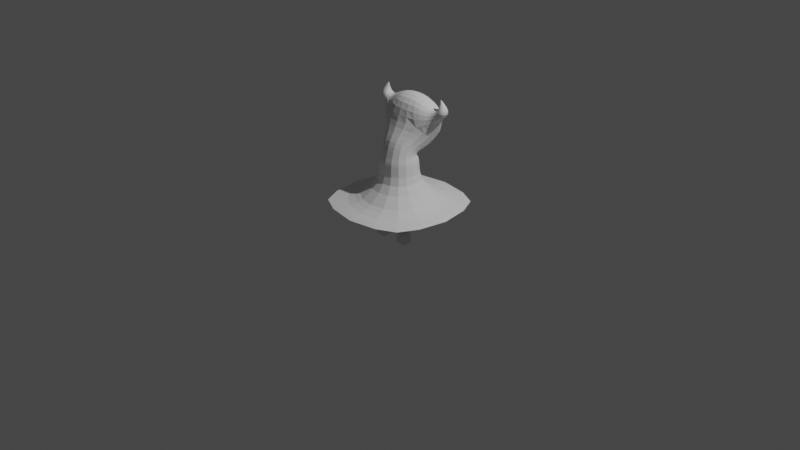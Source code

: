 # Source: devilAWalk2.blend  (saved by Blender 3.2.14; exported with 4.5.12 LTS)
import bpy
from mathutils import Matrix  # noqa: F401  (used for matrix-valued properties, if any)

bpy.ops.wm.read_factory_settings(use_empty=True)
scene = bpy.context.scene
scene.name = 'Scene'

# ---- collections
col_collection = bpy.data.collections.new('Collection'); scene.collection.children.link(col_collection)
col_devil = bpy.data.collections.new('Devil'); scene.collection.children.link(col_devil)

# ---- world
world_world = bpy.data.worlds.new('World'); scene.world = world_world
world_world.use_nodes = True; world_world.node_tree.nodes.clear()
_N = world_world.node_tree.nodes; _L = world_world.node_tree.links
n0 = _N.new('ShaderNodeOutputWorld'); n0.name = 'World Output'; n0.location = (300, 300)
n1 = _N.new('ShaderNodeBackground'); n1.name = 'Background'; n1.location = (10, 300)
n1.inputs[0].default_value = (0.05088, 0.05088, 0.05088, 1.0)
_L.new(n1.outputs[0], n0.inputs[0])
n0.is_active_output = True
world_world.color = (0.05088, 0.05088, 0.05088)
world_world.use_sun_shadow = False
world_world.sun_shadow_jitter_overblur = 0.0

# ---- cameras
cam_camera = bpy.data.cameras.new('Camera')
cam_camera.clip_end = 100.0
cam_camera.ortho_scale = 7.314

# ---- lights
light_light = bpy.data.lights.new('Light', 'POINT')
light_light.transmission_factor = 0.0
light_light.energy = 1000.0
light_light.shadow_soft_size = 0.1
light_light.shadow_maximum_resolution = 0.006
light_light.use_absolute_resolution = True

# ---- meshes
me_suzanne = bpy.data.meshes.new('Suzanne')
me_suzanne.from_pydata([(0.2764, -0.2764, 0.2792), (-0.2764, -0.2764, 0.2792), (-0.2764, 0.2764, 0.2792), (0.2764, 0.2764, 0.2792), (0.1409, -0.1409, 0.6022), (-0.1409, -0.1409, 0.6022), (-0.1409, 0.1409, 0.6022), (0.1409, 0.1409, 0.6022), (0.1301, -0.07996, 0.8564), (-0.1301, -0.07996, 0.8564), (-0.1301, 0.1476, 0.7417), (0.1301, 0.1476, 0.7417), (0.3275, 0.2632, 1.078), (0.3275, 0.1424, 1.102), (0.2875, 0.1465, 1.203), (0.2875, 0.2591, 1.195), (0.5063, -0.5063, 0.2046), (-0.5063, -0.5063, 0.2046), (-0.5063, 0.5063, 0.2046), (0.5063, 0.5063, 0.2046), (0.1983, 0.02887, 1.036), (-0.2159, 0.0298, 1.051), (-0.1983, 0.3281, 0.8767), (0.1983, 0.3281, 0.8767), (0.4231, 0.2426, 1.189), (0.4231, 0.163, 1.189), (0.3582, 0.163, 1.22), (0.3582, 0.2426, 1.22), (0.138, 0.09698, 1.268), (-0.09928, 0.09858, 1.268), (-0.1557, 0.3001, 1.242), (0.138, 0.3087, 1.228), (0.3689, 0.2067, 1.312), (0.3689, 0.199, 1.312), (0.362, 0.199, 1.308), (0.362, 0.2067, 1.308), (0.1287, -0.1257, 0.7129), (-0.1287, -0.1257, 0.7129), (-0.1287, 0.1257, 0.6923), (0.1287, 0.1257, 0.6923), (-0.3313, 0.1434, 1.096), (-0.3275, 0.2632, 1.078), (-0.2899, 0.265, 1.193), (-0.2862, 0.1542, 1.192), (-0.4231, 0.163, 1.189), (-0.4231, 0.2426, 1.189), (-0.3582, 0.2426, 1.22), (-0.3582, 0.163, 1.22), (-0.3689, 0.199, 1.312), (-0.3689, 0.2067, 1.312), (-0.362, 0.2067, 1.308), (-0.362, 0.199, 1.308), (0.397, 0.2198, 1.277), (0.397, 0.1858, 1.277), (0.3655, 0.1858, 1.274), (0.3655, 0.2198, 1.274), (-0.397, 0.1858, 1.277), (-0.397, 0.2198, 1.277), (-0.3655, 0.2198, 1.274), (-0.3655, 0.1858, 1.274), (-0.2687, 0.07817, 1.049), (-0.2925, 0.1077, 1.057), (-0.3111, 0.1289, 1.074), (0.1445, 0.1445, 0.5356), (0.1598, 0.1598, 0.4555), (0.1996, 0.1996, 0.3744), (-0.2405, 0.2506, 0.886), (-0.2533, 0.1707, 0.923), (-0.2472, 0.0939, 0.9752), (-0.3347, 0.1699, 1.079), (-0.3355, 0.2029, 1.069), (-0.3332, 0.2362, 1.067), (-0.3039, 0.2781, 1.039), (-0.2801, 0.2964, 0.9939), (-0.25, 0.3147, 0.9417), (-0.3185, 0.2791, 1.102), (-0.3078, 0.2838, 1.133), (-0.2976, 0.2787, 1.166), (-0.07706, 0.1805, 0.6022), (5.821e-11, 0.1938, 0.6022), (0.07706, 0.1805, 0.6022), (-0.2664, 0.2809, 1.196), (-0.2393, 0.2966, 1.204), (-0.2058, 0.3055, 1.218), (-0.1536, 0.3447, 1.158), (-0.1627, 0.3642, 1.061), (-0.1779, 0.363, 0.9627), (-0.07805, 0.3131, 1.239), (-0.001482, 0.3173, 1.237), (0.07257, 0.3156, 1.233), (0.1477, 0.3447, 1.152), (0.1611, 0.364, 1.059), (0.1777, 0.363, 0.9625), (-0.3542, 0.1512, 0.2792), (-0.3801, 0.0, 0.2792), (-0.3542, -0.1512, 0.2792), (0.1012, 0.3579, 0.8564), (4.657e-10, 0.3659, 0.8514), (-0.1012, 0.3579, 0.8564), (0.2403, 0.2506, 0.8859), (0.2514, 0.171, 0.9222), (0.2403, 0.09465, 0.9722), (0.101, -0.0126, 1.056), (-0.001483, -0.02375, 1.063), (-0.1065, -0.01259, 1.061), (0.606, 0.3055, 0.2028), (0.6581, 3.725e-09, 0.2019), (0.606, -0.3055, 0.2028), (0.1777, 0.02517, 1.113), (0.1611, 0.03657, 1.175), (0.1477, 0.06028, 1.228), (0.07331, 0.09009, 1.278), (0.004409, 0.08857, 1.28), (-0.0578, 0.09251, 1.276), (-0.1445, 0.1445, 0.5356), (-0.1598, 0.1598, 0.4555), (-0.1996, 0.1996, 0.3744), (-0.1204, 0.0764, 1.24), (-0.1467, 0.05123, 1.194), (-0.1756, 0.03175, 1.133), (-0.1805, -0.07706, 0.6022), (-0.1938, 5.821e-11, 0.6022), (-0.1805, 0.07706, 0.6022), (-0.2734, 0.1221, 1.173), (-0.2628, 0.08933, 1.147), (-0.248, 0.05855, 1.111), (-0.3041, 0.1307, 1.163), (-0.3164, 0.1245, 1.139), (-0.3253, 0.1285, 1.116), (-0.2846, 0.1904, 1.21), (-0.285, 0.2189, 1.214), (-0.2862, 0.2443, 1.208), (0.3542, -0.1512, 0.2792), (0.3801, 3.725e-09, 0.2792), (0.3542, 0.1512, 0.2792), (-0.1123, 0.1321, 1.281), (-0.1247, 0.183, 1.287), (-0.136, 0.2413, 1.278), (-0.1976, 0.2536, 1.254), (-0.2284, 0.2147, 1.241), (-0.2566, 0.1813, 1.218), (0.1321, 0.1464, 1.292), (0.1302, 0.2028, 1.295), (0.1321, 0.2592, 1.275), (0.1805, 0.07706, 0.6022), (0.1938, -5.821e-11, 0.6022), (0.1805, -0.07706, 0.6022), (0.19, 0.2974, 1.219), (0.2301, 0.2838, 1.209), (0.2615, 0.2702, 1.201), (-0.1512, -0.3542, 0.2792), (0.0, -0.3801, 0.2792), (0.1512, -0.3542, 0.2792), (0.2966, 0.2762, 1.167), (0.3075, 0.2831, 1.134), (0.3185, 0.279, 1.102), (0.3039, 0.2781, 1.039), (0.2801, 0.2964, 0.9939), (0.25, 0.3147, 0.9417), (0.3332, 0.2361, 1.068), (0.335, 0.2028, 1.07), (0.3332, 0.1695, 1.082), (-0.1445, -0.1445, 0.5356), (-0.1598, -0.1598, 0.4555), (-0.1996, -0.1996, 0.3744), (0.3039, 0.1269, 1.086), (0.2801, 0.1043, 1.071), (0.25, 0.07349, 1.056), (0.3185, 0.1266, 1.128), (0.3075, 0.1226, 1.156), (0.2966, 0.1294, 1.182), (0.07706, -0.1805, 0.6022), (-5.821e-11, -0.1938, 0.6022), (-0.07706, -0.1805, 0.6022), (0.2615, 0.1354, 1.216), (0.2301, 0.1218, 1.233), (0.19, 0.1083, 1.252), (0.2819, 0.1723, 1.216), (0.28, 0.2028, 1.22), (0.2819, 0.2333, 1.213), (0.1996, -0.1996, 0.3744), (0.1598, -0.1598, 0.4555), (0.1445, -0.1445, 0.5356), (0.1512, 0.3542, 0.2792), (0.0, 0.3801, 0.2792), (-0.1512, 0.3542, 0.2792), (0.3055, -0.606, 0.2028), (9.313e-10, -0.6581, 0.2019), (-0.3055, -0.606, 0.2028), (-0.606, -0.3055, 0.2028), (-0.6581, 1.863e-09, 0.2019), (-0.606, 0.3055, 0.2028), (-0.3055, 0.606, 0.2028), (-4.657e-09, 0.6581, 0.2019), (0.3055, 0.606, 0.2028), (0.3669, 0.2068, 1.312), (0.3646, 0.2068, 1.312), (0.3629, 0.2068, 1.31), (0.3612, 0.205, 1.31), (0.3609, 0.2028, 1.31), (0.3612, 0.2006, 1.31), (0.3629, 0.1988, 1.31), (0.3646, 0.1988, 1.312), (0.3669, 0.1988, 1.312), (0.3685, 0.2006, 1.313), (0.3682, 0.2028, 1.314), (0.3685, 0.205, 1.313), (-0.3669, 0.1988, 1.312), (-0.3646, 0.1988, 1.312), (-0.3629, 0.1988, 1.31), (-0.3612, 0.2006, 1.31), (-0.3609, 0.2028, 1.31), (-0.3612, 0.205, 1.31), (-0.3629, 0.2068, 1.31), (-0.3646, 0.2068, 1.312), (-0.3669, 0.2068, 1.312), (-0.3685, 0.205, 1.313), (-0.3682, 0.2028, 1.314), (-0.3685, 0.2006, 1.313), (0.1258, -0.1196, 0.7415), (0.1243, -0.1111, 0.7771), (0.1254, -0.09841, 0.8165), (0.07115, -0.112, 0.8725), (0.0, -0.1226, 0.8779), (-0.07115, -0.112, 0.8725), (-0.1254, -0.09841, 0.8165), (-0.1243, -0.1111, 0.7771), (-0.1258, -0.1196, 0.7415), (-0.07036, -0.1611, 0.7158), (1.804e-09, -0.1729, 0.7168), (0.07036, -0.1611, 0.7158), (-0.1667, -0.02841, 0.8304), (-0.1789, 0.0338, 0.799), (-0.1667, 0.09602, 0.7677), (-0.1254, 0.1269, 0.7271), (-0.1243, 0.1195, 0.7137), (-0.1258, 0.1207, 0.702), (-0.1648, 0.06875, 0.6969), (-0.1769, -1.804e-09, 0.7026), (-0.1648, -0.06875, 0.7082), (-0.07115, 0.1796, 0.7256), (-5.821e-10, 0.1902, 0.7202), (0.07115, 0.1796, 0.7256), (0.1254, 0.1269, 0.7271), (0.1243, 0.1195, 0.7137), (0.1258, 0.1207, 0.702), (0.07036, 0.1611, 0.6894), (-1.804e-09, 0.1729, 0.6884), (-0.07036, 0.1611, 0.6894), (0.1667, 0.09602, 0.7677), (0.1789, 0.0338, 0.799), (0.1667, -0.02841, 0.8304), (0.1648, -0.06875, 0.7082), (0.1769, 1.804e-09, 0.7026), (0.1648, 0.06875, 0.6969), (0.4304, -0.4304, 0.2144), (0.3687, -0.3687, 0.227), (0.3174, -0.3174, 0.2512), (-0.3174, -0.3174, 0.2512), (-0.3687, -0.3687, 0.227), (-0.4304, -0.4304, 0.2144), (-0.3174, 0.3174, 0.2512), (-0.3687, 0.3687, 0.227), (-0.4304, 0.4304, 0.2144), (0.3174, 0.3174, 0.2512), (0.3687, 0.3687, 0.227), (0.4304, 0.4304, 0.2144), (0.1393, -0.05498, 0.8948), (0.1533, -0.02646, 0.934), (0.1722, 0.00193, 0.978), (-0.1783, 0.0009285, 0.9821), (-0.1551, -0.02683, 0.9351), (-0.1396, -0.05503, 0.8949), (-0.1722, 0.2817, 0.8145), (-0.1533, 0.2313, 0.7802), (-0.1393, 0.1841, 0.758), (0.1722, 0.2817, 0.8145), (0.1533, 0.2313, 0.7802), (0.1393, 0.1841, 0.758), (0.355, 0.2538, 1.111), (0.3832, 0.2487, 1.139), (0.4075, 0.2456, 1.165), (0.4323, 0.2246, 1.185), (0.4353, 0.2028, 1.183), (0.4323, 0.1811, 1.185), (0.4075, 0.16, 1.165), (0.3832, 0.157, 1.142), (0.355, 0.1518, 1.121), (0.4084, 0.1518, 1.196), (0.3907, 0.1481, 1.204), (0.3729, 0.1518, 1.213), (0.3467, 0.1601, 1.209), (0.3306, 0.1575, 1.201), (0.3106, 0.1535, 1.199), (0.3491, 0.1811, 1.224), (0.346, 0.2028, 1.225), (0.3491, 0.2246, 1.224), (0.3467, 0.2456, 1.208), (0.3306, 0.2482, 1.2), (0.3106, 0.2521, 1.195), (0.3729, 0.2538, 1.213), (0.3907, 0.2575, 1.204), (0.4084, 0.2538, 1.196), (0.4268, 0.238, 1.213), (0.421, 0.2321, 1.237), (0.4097, 0.2258, 1.259), (0.4014, 0.2121, 1.278), (0.4029, 0.2028, 1.278), (0.4014, 0.1935, 1.278), (0.4097, 0.1798, 1.259), (0.421, 0.1735, 1.237), (0.4268, 0.1676, 1.213), (0.3899, 0.1811, 1.277), (0.3812, 0.1795, 1.276), (0.3726, 0.1811, 1.275), (0.3669, 0.1798, 1.261), (0.3671, 0.1735, 1.247), (0.3646, 0.1676, 1.233), (0.3611, 0.1935, 1.274), (0.3596, 0.2028, 1.274), (0.3611, 0.2121, 1.274), (0.3669, 0.2258, 1.261), (0.3671, 0.2321, 1.247), (0.3646, 0.238, 1.233), (0.3726, 0.2246, 1.275), (0.3812, 0.2262, 1.276), (0.3899, 0.2246, 1.277), (0.3861, 0.2148, 1.292), (0.3779, 0.2109, 1.302), (0.3721, 0.2082, 1.308), (0.3721, 0.1974, 1.308), (0.3779, 0.1947, 1.302), (0.3861, 0.1908, 1.292), (0.3623, 0.1974, 1.304), (0.363, 0.1947, 1.296), (0.3641, 0.1908, 1.286), (0.3623, 0.2082, 1.304), (0.363, 0.2109, 1.296), (0.3641, 0.2148, 1.286), (0.1385, -0.1385, 0.6462), (0.1354, -0.1351, 0.6733), (0.132, -0.1308, 0.6925), (-0.132, -0.1308, 0.6925), (-0.1354, -0.1351, 0.6733), (-0.1385, -0.1385, 0.6462), (-0.132, 0.1308, 0.6838), (-0.1354, 0.1351, 0.6707), (-0.1385, 0.1385, 0.6459), (0.132, 0.1308, 0.6838), (0.1354, 0.1351, 0.6707), (0.1385, 0.1385, 0.6459), (-0.3566, 0.1522, 1.118), (-0.3837, 0.1571, 1.141), (-0.4076, 0.16, 1.165), (-0.4323, 0.1811, 1.185), (-0.4353, 0.2028, 1.183), (-0.4323, 0.2246, 1.185), (-0.4075, 0.2456, 1.165), (-0.3832, 0.2487, 1.139), (-0.355, 0.2538, 1.111), (-0.4084, 0.2538, 1.196), (-0.3907, 0.2575, 1.204), (-0.3729, 0.2538, 1.213), (-0.3467, 0.2456, 1.208), (-0.3309, 0.2489, 1.2), (-0.3116, 0.2546, 1.194), (-0.3491, 0.2246, 1.224), (-0.346, 0.2028, 1.225), (-0.3491, 0.1811, 1.224), (-0.3467, 0.1602, 1.208), (-0.3309, 0.1586, 1.199), (-0.3115, 0.1571, 1.193), (-0.3729, 0.1518, 1.213), (-0.3907, 0.1481, 1.204), (-0.4084, 0.1518, 1.196), (-0.4268, 0.1676, 1.213), (-0.421, 0.1735, 1.237), (-0.4097, 0.1798, 1.259), (-0.4014, 0.1935, 1.278), (-0.4029, 0.2028, 1.278), (-0.4014, 0.2121, 1.278), (-0.4097, 0.2258, 1.259), (-0.421, 0.2321, 1.237), (-0.4268, 0.238, 1.213), (-0.3899, 0.2246, 1.277), (-0.3812, 0.2262, 1.276), (-0.3726, 0.2246, 1.275), (-0.3669, 0.2258, 1.261), (-0.3671, 0.2321, 1.247), (-0.3646, 0.238, 1.233), (-0.3611, 0.2121, 1.274), (-0.3596, 0.2028, 1.274), (-0.3611, 0.1935, 1.274), (-0.3669, 0.1798, 1.261), (-0.3671, 0.1735, 1.247), (-0.3646, 0.1676, 1.233), (-0.3726, 0.1811, 1.275), (-0.3812, 0.1795, 1.276), (-0.3899, 0.1811, 1.277), (-0.3861, 0.1908, 1.292), (-0.3779, 0.1947, 1.302), (-0.3721, 0.1974, 1.308), (-0.3721, 0.2082, 1.308), (-0.3779, 0.2109, 1.302), (-0.3861, 0.2148, 1.292), (-0.3623, 0.2082, 1.304), (-0.363, 0.2109, 1.296), (-0.3641, 0.2148, 1.286), (-0.3623, 0.1974, 1.304), (-0.363, 0.1947, 1.296), (-0.3641, 0.1908, 1.286), (-0.2202, 0.06322, 0.9373), (-0.2308, 0.1396, 0.8875), (-0.2164, 0.2174, 0.845), (-0.1965, 0.03118, 0.8986), (-0.2092, 0.1018, 0.8549), (-0.1953, 0.1729, 0.8134), (-0.1785, -0.000908, 0.8637), (-0.1914, 0.06449, 0.8261), (-0.1784, 0.1299, 0.7888), (0.09425, -0.03555, 1.002), (-0.001229, -0.04777, 1.01), (-0.09823, -0.03617, 1.005), (0.08414, -0.06206, 0.956), (-0.0004396, -0.07388, 0.9633), (-0.08546, -0.06231, 0.9568), (0.07624, -0.08852, 0.914), (-5.495e-05, -0.0997, 0.9205), (-0.07641, -0.08855, 0.9141), (0.4072, 0.1734, 0.2511), (0.4374, 2.518e-09, 0.2511), (0.4072, -0.1734, 0.2511), (0.4767, 0.2005, 0.2269), (0.514, -6.203e-11, 0.2268), (0.4767, -0.2005, 0.2269), (0.5599, 0.2353, 0.214), (0.6077, -6.984e-10, 0.2137), (0.5599, -0.2353, 0.214), (-0.1734, 0.4072, 0.2511), (-8.148e-10, 0.4374, 0.2511), (0.1734, 0.4072, 0.2511), (-0.2005, 0.4767, 0.2269), (-7.511e-10, 0.514, 0.2268), (0.2005, 0.4767, 0.2269), (-0.2353, 0.5599, 0.214), (-8.148e-10, 0.6077, 0.2137), (0.2353, 0.5599, 0.214), (-0.4072, -0.1734, 0.2511), (-0.4374, -5.092e-10, 0.2511), (-0.4072, 0.1734, 0.2511), (-0.4767, -0.2005, 0.2269), (-0.514, -6.203e-11, 0.2268), (-0.4767, 0.2005, 0.2269), (-0.5599, -0.2353, 0.214), (-0.6077, -6.984e-10, 0.2137), (-0.5599, 0.2353, 0.214), (0.1734, -0.4072, 0.2511), (-6.256e-10, -0.4374, 0.2511), (-0.1734, -0.4072, 0.2511), (0.2005, -0.4767, 0.2269), (4.83e-09, -0.514, 0.2268), (-0.2005, -0.4767, 0.2269), (0.2353, -0.5599, 0.214), (-1.571e-09, -0.6077, 0.2137), (-0.2353, -0.5599, 0.214), (0.1832, 0.1523, 1.274), (0.2236, 0.1594, 1.252), (0.2556, 0.1665, 1.232), (0.181, 0.2028, 1.277), (0.2214, 0.2028, 1.256), (0.2537, 0.2028, 1.235), (0.1832, 0.2533, 1.26), (0.2236, 0.2462, 1.242), (0.2556, 0.2391, 1.225), (-0.2494, 0.1452, 1.204), (-0.2384, 0.1053, 1.183), (-0.2185, 0.06609, 1.157), (-0.2197, 0.1762, 1.236), (-0.2082, 0.1308, 1.224), (-0.1871, 0.08693, 1.208), (-0.1837, 0.211, 1.262), (-0.1714, 0.1593, 1.26), (-0.153, 0.112, 1.25), (0.1607, 0.07588, 0.7473), (0.1724, 0.01426, 0.7718), (0.1607, -0.04735, 0.7962), (0.1593, 0.06727, 0.7281), (0.1709, 0.004225, 0.7454), (0.1593, -0.05882, 0.7627), (0.1611, 0.06623, 0.7109), (0.1729, 0.0005282, 0.7217), (0.1611, -0.06517, 0.7325), (-0.06858, 0.1586, 0.7145), (-1.163e-09, 0.1692, 0.7104), (0.06858, 0.1586, 0.7145), (-0.06798, 0.1519, 0.7048), (-4.584e-10, 0.1627, 0.7018), (0.06798, 0.1519, 0.7048), (-0.06878, 0.1545, 0.6964), (1.048e-09, 0.1657, 0.6945), (0.06878, 0.1545, 0.6964), (-0.1607, -0.04735, 0.7962), (-0.1724, 0.01426, 0.7718), (-0.1607, 0.07588, 0.7473), (-0.1593, -0.05882, 0.7627), (-0.1709, 0.004225, 0.7454), (-0.1593, 0.06727, 0.7281), (-0.1611, -0.06517, 0.7325), (-0.1729, 0.0005282, 0.7217), (-0.1611, 0.06623, 0.7109), (-0.2921, 0.09302, 1.11), (-0.2906, 0.1098, 1.146), (-0.3017, 0.1075, 1.123), (-0.3078, 0.112, 1.099), (-0.2921, 0.09206, 1.088), (-0.2733, 0.07152, 1.09), (-0.281, 0.0869, 1.123), (-0.3131, 0.1612, 1.051), (-0.313, 0.2026, 1.034), (-0.3101, 0.2444, 1.028), (-0.2939, 0.1465, 1.025), (-0.2938, 0.1993, 0.997), (-0.2892, 0.2532, 0.9834), (-0.2728, 0.1237, 1.001), (-0.2743, 0.1899, 0.9598), (-0.2662, 0.2587, 0.9346), (0.31, 0.1604, 1.056), (0.289, 0.1457, 1.03), (0.266, 0.1234, 1.003), (0.3121, 0.2023, 1.035), (0.2924, 0.1991, 0.9984), (0.2724, 0.19, 0.9601), (0.31, 0.2443, 1.028), (0.289, 0.2532, 0.9835), (0.266, 0.2587, 0.9346), (0.06858, -0.1301, 0.829), (1.163e-09, -0.1407, 0.8332), (-0.06858, -0.1301, 0.829), (0.06798, -0.1435, 0.786), (4.584e-10, -0.1543, 0.789), (-0.06798, -0.1435, 0.786), (0.06878, -0.1534, 0.7471), (-1.048e-09, -0.1647, 0.7489), (-0.06878, -0.1534, 0.7471), (-0.248, 0.2501, 1.234), (-0.2613, 0.2109, 1.225), (-0.2387, 0.2392, 1.239), (-0.219, 0.2722, 1.242), (-0.242, 0.272, 1.229), (-0.2645, 0.2595, 1.217), (-0.2643, 0.2355, 1.225), (-0.273, 0.296, 1.159), (-0.2442, 0.3155, 1.156), (-0.2065, 0.3322, 1.156), (-0.2831, 0.3023, 1.114), (-0.2548, 0.3244, 1.094), (-0.2171, 0.3461, 1.076), (-0.2942, 0.2972, 1.07), (-0.2678, 0.3195, 1.035), (-0.2325, 0.3425, 0.9963), (0.271, 0.2915, 1.161), (0.2825, 0.301, 1.114), (0.2941, 0.297, 1.07), (0.2406, 0.3102, 1.157), (0.2538, 0.3229, 1.094), (0.2676, 0.3193, 1.035), (0.201, 0.3291, 1.154), (0.2155, 0.3452, 1.074), (0.2323, 0.3424, 0.9962), (-0.3619, 0.2009, 1.313), (-0.3615, 0.2028, 1.314), (-0.3619, 0.2047, 1.313), (-0.3632, 0.201, 1.315), (-0.3627, 0.2028, 1.316), (-0.3632, 0.2046, 1.315), (-0.3653, 0.2009, 1.315), (-0.3648, 0.2028, 1.316), (-0.3653, 0.2047, 1.315), (0.3619, 0.2047, 1.313), (0.3615, 0.2028, 1.314), (0.3619, 0.2009, 1.313), (0.3632, 0.2046, 1.315), (0.3627, 0.2028, 1.316), (0.3632, 0.201, 1.315), (0.3653, 0.2047, 1.315), (0.3648, 0.2028, 1.316), (0.3653, 0.2009, 1.315), (0.06926, 0.2627, 1.285), (-0.0008822, 0.2626, 1.289), (-0.07207, 0.257, 1.287), (0.06833, 0.2026, 1.306), (0.0007515, 0.201, 1.309), (-0.06577, 0.1959, 1.304), (0.06974, 0.1426, 1.303), (0.003013, 0.1408, 1.305), (-0.05968, 0.1394, 1.298), (0.3533, -0.3533, 0.199), (1.956e-08, -0.3826, 0.1977), (-0.3533, -0.3533, 0.199), (0.3826, 1.118e-08, 0.1977), (2.794e-09, -1.397e-08, 0.1963), (-0.3826, 2.794e-09, 0.1977), (0.3533, 0.3533, 0.199), (-1.863e-08, 0.3826, 0.1977), (-0.3533, 0.3533, 0.199), (0.1852, 0.07903, 0.5356), (0.1987, -8.877e-10, 0.5356), (0.1852, -0.07903, 0.5356), (0.2048, 0.08741, 0.4555), (0.2198, -1.513e-09, 0.4555), (0.2048, -0.08741, 0.4555), (0.2557, 0.1091, 0.3744), (0.2744, -3.26e-09, 0.3744), (0.2557, -0.1091, 0.3744), (-0.07903, 0.1852, 0.5356), (8.877e-10, 0.1987, 0.5356), (0.07903, 0.1852, 0.5356), (-0.08741, 0.2048, 0.4555), (1.513e-09, 0.2198, 0.4555), (0.08741, 0.2048, 0.4555), (-0.1091, 0.2557, 0.3744), (3.26e-09, 0.2744, 0.3744), (0.1091, 0.2557, 0.3744), (-0.1852, -0.07903, 0.5356), (-0.1987, 8.877e-10, 0.5356), (-0.1852, 0.07903, 0.5356), (-0.2048, -0.08741, 0.4555), (-0.2198, 1.513e-09, 0.4555), (-0.2048, 0.08741, 0.4555), (-0.2557, -0.1091, 0.3744), (-0.2744, 3.26e-09, 0.3744), (-0.2557, 0.1091, 0.3744), (0.07903, -0.1852, 0.5356), (-8.877e-10, -0.1987, 0.5356), (-0.07903, -0.1852, 0.5356), (0.08741, -0.2048, 0.4555), (-1.513e-09, -0.2198, 0.4555), (-0.08741, -0.2048, 0.4555), (0.1091, -0.2557, 0.3744), (-3.26e-09, -0.2744, 0.3744), (-0.1091, -0.2557, 0.3744), (0.09578, 0.004035, 1.119), (0.08657, 0.02288, 1.181), (0.07888, 0.05051, 1.236), (-0.0003434, -0.002835, 1.124), (0.001689, 0.0195, 1.185), (0.003693, 0.04872, 1.239), (-0.09655, 0.006895, 1.126), (-0.08055, 0.02861, 1.187), (-0.06621, 0.0565, 1.238), (-0.08182, 0.354, 1.155), (-0.00108, 0.3576, 1.152), (0.07828, 0.3545, 1.151), (-0.08746, 0.3761, 1.051), (-0.0003768, 0.3804, 1.048), (0.08632, 0.3762, 1.05), (-0.09596, 0.3782, 0.9461), (-4.711e-05, 0.3837, 0.9418), (0.09582, 0.3782, 0.9459), (0.271, 0.1141, 1.19), (0.2406, 0.09527, 1.202), (0.201, 0.07622, 1.216), (0.2825, 0.1046, 1.157), (0.2538, 0.08186, 1.162), (0.2155, 0.0577, 1.168), (0.2941, 0.1083, 1.121), (0.2676, 0.08358, 1.116), (0.2323, 0.05431, 1.113), (-0.09441, 0.3169, 0.7961), (-1.63e-09, 0.3272, 0.7901), (0.09441, 0.3169, 0.7961), (-0.08419, 0.2664, 0.7601), (0.0, 0.2776, 0.7534), (0.08419, 0.2664, 0.7601), (-0.07625, 0.2176, 0.7389), (0.0, 0.2287, 0.7326), (0.07625, 0.2176, 0.7389), (0.2162, 0.2174, 0.8449), (0.2295, 0.1398, 0.8868), (0.2162, 0.06396, 0.9349), (0.1952, 0.1729, 0.8133), (0.2088, 0.1019, 0.8546), (0.1952, 0.03144, 0.8977), (0.1784, 0.1299, 0.7888), (0.1913, 0.0645, 0.8261), (0.1784, -0.0008751, 0.8636), (0.4161, 0.2262, 1.159), (0.4189, 0.2028, 1.157), (0.4161, 0.1794, 1.159), (0.3907, 0.2279, 1.131), (0.3931, 0.2028, 1.129), (0.3907, 0.1777, 1.133), (0.3612, 0.2308, 1.102), (0.3633, 0.2028, 1.101), (0.3612, 0.1748, 1.108), (0.3938, 0.148, 1.175), (0.3771, 0.144, 1.187), (0.3605, 0.148, 1.199), (0.3713, 0.1442, 1.156), (0.3569, 0.1401, 1.172), (0.3425, 0.1446, 1.188), (0.3449, 0.138, 1.14), (0.3328, 0.1338, 1.161), (0.3206, 0.1391, 1.182), (0.3381, 0.1794, 1.215), (0.3353, 0.2028, 1.217), (0.3381, 0.2262, 1.215), (0.3232, 0.1781, 1.209), (0.3207, 0.2028, 1.212), (0.3232, 0.2276, 1.209), (0.3043, 0.176, 1.209), (0.3022, 0.2028, 1.212), (0.3043, 0.2296, 1.208), (0.3605, 0.2576, 1.198), (0.3771, 0.2616, 1.186), (0.3938, 0.2576, 1.174), (0.3425, 0.2611, 1.186), (0.3569, 0.2655, 1.169), (0.3713, 0.2614, 1.153), (0.3206, 0.2665, 1.175), (0.3328, 0.2718, 1.152), (0.3449, 0.2677, 1.129), (0.4157, 0.2154, 1.259), (0.4177, 0.2028, 1.259), (0.4157, 0.1902, 1.259), (0.4285, 0.2188, 1.236), (0.4311, 0.2028, 1.235), (0.4285, 0.1868, 1.236), (0.4355, 0.2221, 1.211), (0.4384, 0.2028, 1.21), (0.4355, 0.1836, 1.211), (0.4, 0.1734, 1.259), (0.3883, 0.1712, 1.26), (0.3766, 0.1734, 1.26), (0.4087, 0.1653, 1.239), (0.394, 0.1625, 1.242), (0.3793, 0.1653, 1.244), (0.4127, 0.1577, 1.218), (0.3957, 0.1544, 1.223), (0.3787, 0.1577, 1.228), (0.3609, 0.1902, 1.261), (0.3588, 0.2028, 1.261), (0.3609, 0.2154, 1.261), (0.3595, 0.1868, 1.248), (0.357, 0.2028, 1.248), (0.3595, 0.2188, 1.248), (0.3559, 0.1836, 1.235), (0.353, 0.2028, 1.236), (0.3559, 0.2221, 1.235), (0.3766, 0.2323, 1.26), (0.3883, 0.2344, 1.26), (0.4, 0.2323, 1.259), (0.3793, 0.2404, 1.244), (0.394, 0.2431, 1.242), (0.4087, 0.2404, 1.239), (0.3787, 0.2479, 1.228), (0.3957, 0.2512, 1.223), (0.4127, 0.2479, 1.218), (0.3731, 0.2058, 1.309), (0.3732, 0.2028, 1.31), (0.3731, 0.1998, 1.309), (0.3798, 0.2073, 1.303), (0.3804, 0.2028, 1.303), (0.3798, 0.1984, 1.303), (0.3892, 0.2094, 1.293), (0.3902, 0.2028, 1.293), (0.3892, 0.1963, 1.293), (0.3698, 0.1962, 1.308), (0.3669, 0.1958, 1.307), (0.3643, 0.1962, 1.305), (0.3745, 0.1925, 1.301), (0.3704, 0.1918, 1.299), (0.3663, 0.1925, 1.298), (0.3812, 0.1875, 1.291), (0.3751, 0.1864, 1.289), (0.3691, 0.1875, 1.288), (0.361, 0.1998, 1.304), (0.3606, 0.2028, 1.304), (0.361, 0.2058, 1.304), (0.361, 0.1984, 1.296), (0.3603, 0.2028, 1.296), (0.361, 0.2073, 1.296), (0.361, 0.1963, 1.286), (0.36, 0.2028, 1.285), (0.361, 0.2094, 1.286), (0.3643, 0.2095, 1.305), (0.3669, 0.2098, 1.307), (0.3698, 0.2095, 1.308), (0.3663, 0.2131, 1.298), (0.3704, 0.2138, 1.299), (0.3745, 0.2131, 1.301), (0.3691, 0.2181, 1.288), (0.3751, 0.2193, 1.289), (0.3812, 0.2181, 1.291), (0.07221, -0.1676, 0.6938), (-9.322e-10, -0.1798, 0.6942), (-0.07221, -0.1676, 0.6938), (0.07406, -0.173, 0.6737), (-1.171e-09, -0.1857, 0.6738), (-0.07406, -0.173, 0.6737), (0.07574, -0.1774, 0.6463), (-2.445e-09, -0.1904, 0.6463), (-0.07574, -0.1774, 0.6463), (-0.1692, -0.07153, 0.6906), (-0.1815, 9.322e-10, 0.6882), (-0.1692, 0.07153, 0.6858), (-0.1735, -0.07386, 0.6727), (-0.1862, 1.171e-09, 0.672), (-0.1735, 0.07386, 0.6713), (-0.1774, -0.07572, 0.6462), (-0.1904, 2.445e-09, 0.6461), (-0.1774, 0.07572, 0.646), (-0.07221, 0.1676, 0.6826), (9.322e-10, 0.1798, 0.6822), (0.07221, 0.1676, 0.6826), (-0.07406, 0.173, 0.6704), (1.171e-09, 0.1857, 0.6703), (0.07406, 0.173, 0.6704), (-0.07574, 0.1774, 0.6459), (2.445e-09, 0.1904, 0.6458), (0.07574, 0.1774, 0.6459), (0.1692, 0.07153, 0.6858), (0.1815, -9.322e-10, 0.6882), (0.1692, -0.07153, 0.6906), (0.1735, 0.07386, 0.6713), (0.1862, -1.171e-09, 0.672), (0.1735, -0.07386, 0.6727), (0.1774, 0.07572, 0.646), (0.1904, -2.445e-09, 0.6461), (0.1774, -0.07572, 0.6462), (-0.4161, 0.1794, 1.159), (-0.419, 0.2028, 1.157), (-0.4161, 0.2262, 1.159), (-0.3908, 0.1778, 1.133), (-0.3932, 0.2028, 1.129), (-0.3907, 0.2279, 1.131), (-0.3619, 0.175, 1.106), (-0.3635, 0.2029, 1.1), (-0.3613, 0.2308, 1.102), (-0.3938, 0.2576, 1.174), (-0.3771, 0.2616, 1.186), (-0.3605, 0.2576, 1.198), (-0.3713, 0.2614, 1.153), (-0.3569, 0.2656, 1.169), (-0.3426, 0.2614, 1.186), (-0.3449, 0.2677, 1.129), (-0.3329, 0.2721, 1.152), (-0.3211, 0.2675, 1.175), (-0.3382, 0.2264, 1.214), (-0.3354, 0.203, 1.217), (-0.3382, 0.1796, 1.214), (-0.3237, 0.2289, 1.208), (-0.3213, 0.2045, 1.211), (-0.3236, 0.1796, 1.208), (-0.3061, 0.2342, 1.206), (-0.3043, 0.2089, 1.209), (-0.3057, 0.1818, 1.205), (-0.3606, 0.1481, 1.198), (-0.3772, 0.1441, 1.187), (-0.3939, 0.148, 1.175), (-0.3432, 0.1453, 1.186), (-0.3579, 0.1406, 1.17), (-0.3721, 0.1445, 1.154), (-0.3231, 0.1411, 1.175), (-0.3362, 0.1351, 1.154), (-0.3478, 0.1388, 1.135), (-0.4157, 0.1902, 1.259), (-0.4177, 0.2028, 1.259), (-0.4157, 0.2154, 1.259), (-0.4285, 0.1868, 1.236), (-0.4311, 0.2028, 1.235), (-0.4285, 0.2188, 1.236), (-0.4355, 0.1836, 1.211), (-0.4384, 0.2028, 1.21), (-0.4355, 0.2221, 1.211), (-0.4, 0.2323, 1.259), (-0.3883, 0.2344, 1.26), (-0.3766, 0.2323, 1.26), (-0.4087, 0.2404, 1.239), (-0.394, 0.2431, 1.242), (-0.3793, 0.2404, 1.244), (-0.4127, 0.2479, 1.218), (-0.3957, 0.2512, 1.223), (-0.3787, 0.2479, 1.228), (-0.3609, 0.2154, 1.261), (-0.3588, 0.2028, 1.261), (-0.3609, 0.1902, 1.261), (-0.3595, 0.2188, 1.248), (-0.357, 0.2028, 1.248), (-0.3595, 0.1868, 1.248), (-0.3559, 0.2221, 1.235), (-0.353, 0.2028, 1.236), (-0.3559, 0.1836, 1.235), (-0.3766, 0.1734, 1.26), (-0.3883, 0.1712, 1.26), (-0.4, 0.1734, 1.259), (-0.3793, 0.1653, 1.244), (-0.394, 0.1625, 1.242), (-0.4087, 0.1653, 1.239), (-0.3787, 0.1577, 1.228), (-0.3957, 0.1544, 1.223), (-0.4127, 0.1577, 1.218), (-0.3731, 0.1998, 1.309), (-0.3732, 0.2028, 1.31), (-0.3731, 0.2058, 1.309), (-0.3798, 0.1984, 1.303), (-0.3804, 0.2028, 1.303), (-0.3798, 0.2073, 1.303), (-0.3892, 0.1963, 1.293), (-0.3902, 0.2028, 1.293), (-0.3892, 0.2094, 1.293), (-0.3698, 0.2095, 1.308), (-0.3669, 0.2098, 1.307), (-0.3643, 0.2095, 1.305), (-0.3745, 0.2131, 1.301), (-0.3704, 0.2138, 1.299), (-0.3663, 0.2131, 1.298), (-0.3812, 0.2181, 1.291), (-0.3751, 0.2193, 1.289), (-0.3691, 0.2181, 1.288), (-0.361, 0.2058, 1.304), (-0.3606, 0.2028, 1.304), (-0.361, 0.1998, 1.304), (-0.361, 0.2073, 1.296), (-0.3603, 0.2028, 1.296), (-0.361, 0.1984, 1.296), (-0.361, 0.2094, 1.286), (-0.36, 0.2028, 1.285), (-0.361, 0.1963, 1.286), (-0.3643, 0.1962, 1.305), (-0.3669, 0.1958, 1.307), (-0.3698, 0.1962, 1.308), (-0.3663, 0.1925, 1.298), (-0.3704, 0.1918, 1.299), (-0.3745, 0.1925, 1.301), (-0.3691, 0.1875, 1.288), (-0.3751, 0.1864, 1.289), (-0.3812, 0.1875, 1.291), (-0.03671, -0.7904, 0.01756)], [], [(411, 412, 415, 414), (412, 413, 416, 415), (414, 415, 418, 417), (415, 416, 419, 418), (21, 68, 411, 270), (68, 67, 412, 411), (67, 66, 413, 412), (66, 22, 273, 413), (413, 273, 274, 416), (416, 274, 275, 419), (419, 275, 10, 233), (418, 419, 233, 232), (417, 418, 232, 231), (272, 417, 231, 9), (271, 414, 417, 272), (270, 411, 414, 271), (420, 421, 424, 423), (421, 422, 425, 424), (423, 424, 427, 426), (424, 425, 428, 427), (20, 102, 420, 269), (102, 103, 421, 420), (103, 104, 422, 421), (104, 21, 270, 422), (422, 270, 271, 425), (425, 271, 272, 428), (428, 272, 9, 224), (427, 428, 224, 223), (426, 427, 223, 222), (267, 426, 222, 8), (268, 423, 426, 267), (269, 420, 423, 268), (429, 430, 433, 432), (430, 431, 434, 433), (432, 433, 436, 435), (433, 434, 437, 436), (3, 134, 429, 264), (134, 133, 430, 429), (133, 132, 431, 430), (132, 0, 257, 431), (431, 257, 256, 434), (434, 256, 255, 437), (437, 255, 16, 107), (436, 437, 107, 106), (435, 436, 106, 105), (266, 435, 105, 19), (265, 432, 435, 266), (264, 429, 432, 265), (438, 439, 442, 441), (439, 440, 443, 442), (441, 442, 445, 444), (442, 443, 446, 445), (2, 185, 438, 261), (185, 184, 439, 438), (184, 183, 440, 439), (183, 3, 264, 440), (440, 264, 265, 443), (443, 265, 266, 446), (446, 266, 19, 194), (445, 446, 194, 193), (444, 445, 193, 192), (263, 444, 192, 18), (262, 441, 444, 263), (261, 438, 441, 262), (447, 448, 451, 450), (448, 449, 452, 451), (450, 451, 454, 453), (451, 452, 455, 454), (1, 95, 447, 258), (95, 94, 448, 447), (94, 93, 449, 448), (93, 2, 261, 449), (449, 261, 262, 452), (452, 262, 263, 455), (455, 263, 18, 191), (454, 455, 191, 190), (453, 454, 190, 189), (260, 453, 189, 17), (259, 450, 453, 260), (258, 447, 450, 259), (456, 457, 460, 459), (457, 458, 461, 460), (459, 460, 463, 462), (460, 461, 464, 463), (0, 152, 456, 257), (152, 151, 457, 456), (151, 150, 458, 457), (150, 1, 258, 458), (458, 258, 259, 461), (461, 259, 260, 464), (464, 260, 17, 188), (463, 464, 188, 187), (462, 463, 187, 186), (255, 462, 186, 16), (256, 459, 462, 255), (257, 456, 459, 256), (465, 466, 469, 468), (466, 467, 470, 469), (468, 469, 472, 471), (469, 470, 473, 472), (28, 176, 465, 141), (176, 175, 466, 465), (175, 174, 467, 466), (174, 14, 177, 467), (467, 177, 178, 470), (470, 178, 179, 473), (473, 179, 15, 149), (472, 473, 149, 148), (471, 472, 148, 147), (143, 471, 147, 31), (142, 468, 471, 143), (141, 465, 468, 142), (474, 475, 478, 477), (475, 476, 479, 478), (477, 478, 481, 480), (478, 479, 482, 481), (43, 123, 474, 140), (123, 124, 475, 474), (124, 125, 476, 475), (125, 21, 119, 476), (476, 119, 118, 479), (479, 118, 117, 482), (482, 117, 29, 135), (481, 482, 135, 136), (480, 481, 136, 137), (138, 480, 137, 30), (139, 477, 480, 138), (140, 474, 477, 139), (483, 484, 487, 486), (484, 485, 488, 487), (486, 487, 490, 489), (487, 488, 491, 490), (11, 249, 483, 243), (249, 250, 484, 483), (250, 251, 485, 484), (251, 8, 221, 485), (485, 221, 220, 488), (488, 220, 219, 491), (491, 219, 36, 252), (490, 491, 252, 253), (489, 490, 253, 254), (245, 489, 254, 39), (244, 486, 489, 245), (243, 483, 486, 244), (492, 493, 496, 495), (493, 494, 497, 496), (495, 496, 499, 498), (496, 497, 500, 499), (10, 240, 492, 234), (240, 241, 493, 492), (241, 242, 494, 493), (242, 11, 243, 494), (494, 243, 244, 497), (497, 244, 245, 500), (500, 245, 39, 246), (499, 500, 246, 247), (498, 499, 247, 248), (236, 498, 248, 38), (235, 495, 498, 236), (234, 492, 495, 235), (501, 502, 505, 504), (502, 503, 506, 505), (504, 505, 508, 507), (505, 506, 509, 508), (9, 231, 501, 225), (231, 232, 502, 501), (232, 233, 503, 502), (233, 10, 234, 503), (503, 234, 235, 506), (506, 235, 236, 509), (509, 236, 38, 237), (508, 509, 237, 238), (507, 508, 238, 239), (227, 507, 239, 37), (226, 504, 507, 227), (225, 501, 504, 226), (511, 512, 510, 516), (513, 514, 510, 512), (515, 516, 510, 514), (43, 126, 511, 123), (126, 127, 512, 511), (123, 511, 516, 124), (40, 62, 513, 128), (62, 61, 514, 513), (128, 513, 512, 127), (21, 125, 515, 60), (125, 124, 516, 515), (60, 515, 514, 61), (517, 518, 521, 520), (518, 519, 522, 521), (520, 521, 524, 523), (521, 522, 525, 524), (40, 69, 517, 62), (69, 70, 518, 517), (70, 71, 519, 518), (71, 41, 72, 519), (519, 72, 73, 522), (522, 73, 74, 525), (525, 74, 22, 66), (524, 525, 66, 67), (523, 524, 67, 68), (60, 523, 68, 21), (61, 520, 523, 60), (62, 517, 520, 61), (526, 527, 530, 529), (527, 528, 531, 530), (529, 530, 533, 532), (530, 531, 534, 533), (13, 165, 526, 161), (165, 166, 527, 526), (166, 167, 528, 527), (167, 20, 101, 528), (528, 101, 100, 531), (531, 100, 99, 534), (534, 99, 23, 158), (533, 534, 158, 157), (532, 533, 157, 156), (159, 532, 156, 12), (160, 529, 532, 159), (161, 526, 529, 160), (535, 536, 539, 538), (536, 537, 540, 539), (538, 539, 542, 541), (539, 540, 543, 542), (8, 222, 535, 221), (222, 223, 536, 535), (223, 224, 537, 536), (224, 9, 225, 537), (537, 225, 226, 540), (540, 226, 227, 543), (543, 227, 37, 228), (542, 543, 228, 229), (541, 542, 229, 230), (219, 541, 230, 36), (220, 538, 541, 219), (221, 535, 538, 220), (545, 546, 544, 550), (547, 548, 544, 546), (549, 550, 544, 548), (43, 140, 545, 129), (140, 139, 546, 545), (129, 545, 550, 130), (30, 83, 547, 138), (83, 82, 548, 547), (138, 547, 546, 139), (42, 131, 549, 81), (131, 130, 550, 549), (81, 549, 548, 82), (551, 552, 555, 554), (552, 553, 556, 555), (554, 555, 558, 557), (555, 556, 559, 558), (42, 81, 551, 77), (81, 82, 552, 551), (82, 83, 553, 552), (83, 30, 84, 553), (553, 84, 85, 556), (556, 85, 86, 559), (559, 86, 22, 74), (558, 559, 74, 73), (557, 558, 73, 72), (75, 557, 72, 41), (76, 554, 557, 75), (77, 551, 554, 76), (560, 561, 564, 563), (561, 562, 565, 564), (563, 564, 567, 566), (564, 565, 568, 567), (15, 153, 560, 149), (153, 154, 561, 560), (154, 155, 562, 561), (155, 12, 156, 562), (562, 156, 157, 565), (565, 157, 158, 568), (568, 158, 23, 92), (567, 568, 92, 91), (566, 567, 91, 90), (147, 566, 90, 31), (148, 563, 566, 147), (149, 560, 563, 148), (569, 570, 573, 572), (570, 571, 574, 573), (572, 573, 576, 575), (573, 574, 577, 576), (51, 210, 569, 209), (210, 211, 570, 569), (211, 212, 571, 570), (212, 50, 213, 571), (571, 213, 214, 574), (574, 214, 215, 577), (577, 215, 49, 216), (576, 577, 216, 217), (575, 576, 217, 218), (207, 575, 218, 48), (208, 572, 575, 207), (209, 569, 572, 208), (578, 579, 582, 581), (579, 580, 583, 582), (581, 582, 585, 584), (582, 583, 586, 585), (35, 198, 578, 197), (198, 199, 579, 578), (199, 200, 580, 579), (200, 34, 201, 580), (580, 201, 202, 583), (583, 202, 203, 586), (586, 203, 33, 204), (585, 586, 204, 205), (584, 585, 205, 206), (195, 584, 206, 32), (196, 581, 584, 195), (197, 578, 581, 196), (587, 588, 591, 590), (588, 589, 592, 591), (590, 591, 594, 593), (591, 592, 595, 594), (31, 89, 587, 143), (89, 88, 588, 587), (88, 87, 589, 588), (87, 30, 137, 589), (589, 137, 136, 592), (592, 136, 135, 595), (595, 135, 29, 113), (594, 595, 113, 112), (593, 594, 112, 111), (141, 593, 111, 28), (142, 590, 593, 141), (143, 587, 590, 142), (596, 597, 600, 599), (597, 598, 601, 600), (599, 600, 603, 602), (600, 601, 604, 603), (16, 186, 596, 107), (186, 187, 597, 596), (187, 188, 598, 597), (188, 17, 189, 598), (598, 189, 190, 601), (601, 190, 191, 604), (604, 191, 18, 192), (603, 604, 192, 193), (602, 603, 193, 194), (105, 602, 194, 19), (106, 599, 602, 105), (107, 596, 599, 106), (605, 606, 609, 608), (606, 607, 610, 609), (608, 609, 612, 611), (609, 610, 613, 612), (7, 144, 605, 63), (144, 145, 606, 605), (145, 146, 607, 606), (146, 4, 182, 607), (607, 182, 181, 610), (610, 181, 180, 613), (613, 180, 0, 132), (612, 613, 132, 133), (611, 612, 133, 134), (65, 611, 134, 3), (64, 608, 611, 65), (63, 605, 608, 64), (614, 615, 618, 617), (615, 616, 619, 618), (617, 618, 621, 620), (618, 619, 622, 621), (6, 78, 614, 114), (78, 79, 615, 614), (79, 80, 616, 615), (80, 7, 63, 616), (616, 63, 64, 619), (619, 64, 65, 622), (622, 65, 3, 183), (621, 622, 183, 184), (620, 621, 184, 185), (116, 620, 185, 2), (115, 617, 620, 116), (114, 614, 617, 115), (623, 624, 627, 626), (624, 625, 628, 627), (626, 627, 630, 629), (627, 628, 631, 630), (5, 120, 623, 162), (120, 121, 624, 623), (121, 122, 625, 624), (122, 6, 114, 625), (625, 114, 115, 628), (628, 115, 116, 631), (631, 116, 2, 93), (630, 631, 93, 94), (629, 630, 94, 95), (164, 629, 95, 1), (163, 626, 629, 164), (162, 623, 626, 163), (632, 633, 636, 635), (633, 634, 637, 636), (635, 636, 639, 638), (636, 637, 640, 639), (4, 171, 632, 182), (171, 172, 633, 632), (172, 173, 634, 633), (173, 5, 162, 634), (634, 162, 163, 637), (637, 163, 164, 640), (640, 164, 1, 150), (639, 640, 150, 151), (638, 639, 151, 152), (180, 638, 152, 0), (181, 635, 638, 180), (182, 632, 635, 181), (641, 642, 645, 644), (642, 643, 646, 645), (644, 645, 648, 647), (645, 646, 649, 648), (20, 108, 641, 102), (108, 109, 642, 641), (109, 110, 643, 642), (110, 28, 111, 643), (643, 111, 112, 646), (646, 112, 113, 649), (649, 113, 29, 117), (648, 649, 117, 118), (647, 648, 118, 119), (104, 647, 119, 21), (103, 644, 647, 104), (102, 641, 644, 103), (650, 651, 654, 653), (651, 652, 655, 654), (653, 654, 657, 656), (654, 655, 658, 657), (30, 87, 650, 84), (87, 88, 651, 650), (88, 89, 652, 651), (89, 31, 90, 652), (652, 90, 91, 655), (655, 91, 92, 658), (658, 92, 23, 96), (657, 658, 96, 97), (656, 657, 97, 98), (86, 656, 98, 22), (85, 653, 656, 86), (84, 650, 653, 85), (659, 660, 663, 662), (660, 661, 664, 663), (662, 663, 666, 665), (663, 664, 667, 666), (14, 174, 659, 170), (174, 175, 660, 659), (175, 176, 661, 660), (176, 28, 110, 661), (661, 110, 109, 664), (664, 109, 108, 667), (667, 108, 20, 167), (666, 667, 167, 166), (665, 666, 166, 165), (168, 665, 165, 13), (169, 662, 665, 168), (170, 659, 662, 169), (668, 669, 672, 671), (669, 670, 673, 672), (671, 672, 675, 674), (672, 673, 676, 675), (22, 98, 668, 273), (98, 97, 669, 668), (97, 96, 670, 669), (96, 23, 276, 670), (670, 276, 277, 673), (673, 277, 278, 676), (676, 278, 11, 242), (675, 676, 242, 241), (674, 675, 241, 240), (275, 674, 240, 10), (274, 671, 674, 275), (273, 668, 671, 274), (677, 678, 681, 680), (678, 679, 682, 681), (680, 681, 684, 683), (681, 682, 685, 684), (23, 99, 677, 276), (99, 100, 678, 677), (100, 101, 679, 678), (101, 20, 269, 679), (679, 269, 268, 682), (682, 268, 267, 685), (685, 267, 8, 251), (684, 685, 251, 250), (683, 684, 250, 249), (278, 683, 249, 11), (277, 680, 683, 278), (276, 677, 680, 277), (686, 687, 690, 689), (687, 688, 691, 690), (689, 690, 693, 692), (690, 691, 694, 693), (24, 282, 686, 281), (282, 283, 687, 686), (283, 284, 688, 687), (284, 25, 285, 688), (688, 285, 286, 691), (691, 286, 287, 694), (694, 287, 13, 161), (693, 694, 161, 160), (692, 693, 160, 159), (279, 692, 159, 12), (280, 689, 692, 279), (281, 686, 689, 280), (695, 696, 699, 698), (696, 697, 700, 699), (698, 699, 702, 701), (699, 700, 703, 702), (25, 288, 695, 285), (288, 289, 696, 695), (289, 290, 697, 696), (290, 26, 291, 697), (697, 291, 292, 700), (700, 292, 293, 703), (703, 293, 14, 170), (702, 703, 170, 169), (701, 702, 169, 168), (287, 701, 168, 13), (286, 698, 701, 287), (285, 695, 698, 286), (704, 705, 708, 707), (705, 706, 709, 708), (707, 708, 711, 710), (708, 709, 712, 711), (26, 294, 704, 291), (294, 295, 705, 704), (295, 296, 706, 705), (296, 27, 297, 706), (706, 297, 298, 709), (709, 298, 299, 712), (712, 299, 15, 179), (711, 712, 179, 178), (710, 711, 178, 177), (293, 710, 177, 14), (292, 707, 710, 293), (291, 704, 707, 292), (713, 714, 717, 716), (714, 715, 718, 717), (716, 717, 720, 719), (717, 718, 721, 720), (27, 300, 713, 297), (300, 301, 714, 713), (301, 302, 715, 714), (302, 24, 281, 715), (715, 281, 280, 718), (718, 280, 279, 721), (721, 279, 12, 155), (720, 721, 155, 154), (719, 720, 154, 153), (299, 719, 153, 15), (298, 716, 719, 299), (297, 713, 716, 298), (722, 723, 726, 725), (723, 724, 727, 726), (725, 726, 729, 728), (726, 727, 730, 729), (52, 306, 722, 305), (306, 307, 723, 722), (307, 308, 724, 723), (308, 53, 309, 724), (724, 309, 310, 727), (727, 310, 311, 730), (730, 311, 25, 284), (729, 730, 284, 283), (728, 729, 283, 282), (303, 728, 282, 24), (304, 725, 728, 303), (305, 722, 725, 304), (731, 732, 735, 734), (732, 733, 736, 735), (734, 735, 738, 737), (735, 736, 739, 738), (53, 312, 731, 309), (312, 313, 732, 731), (313, 314, 733, 732), (314, 54, 315, 733), (733, 315, 316, 736), (736, 316, 317, 739), (739, 317, 26, 290), (738, 739, 290, 289), (737, 738, 289, 288), (311, 737, 288, 25), (310, 734, 737, 311), (309, 731, 734, 310), (740, 741, 744, 743), (741, 742, 745, 744), (743, 744, 747, 746), (744, 745, 748, 747), (54, 318, 740, 315), (318, 319, 741, 740), (319, 320, 742, 741), (320, 55, 321, 742), (742, 321, 322, 745), (745, 322, 323, 748), (748, 323, 27, 296), (747, 748, 296, 295), (746, 747, 295, 294), (317, 746, 294, 26), (316, 743, 746, 317), (315, 740, 743, 316), (749, 750, 753, 752), (750, 751, 754, 753), (752, 753, 756, 755), (753, 754, 757, 756), (55, 324, 749, 321), (324, 325, 750, 749), (325, 326, 751, 750), (326, 52, 305, 751), (751, 305, 304, 754), (754, 304, 303, 757), (757, 303, 24, 302), (756, 757, 302, 301), (755, 756, 301, 300), (323, 755, 300, 27), (322, 752, 755, 323), (321, 749, 752, 322), (758, 759, 762, 761), (759, 760, 763, 762), (761, 762, 765, 764), (762, 763, 766, 765), (32, 206, 758, 329), (206, 205, 759, 758), (205, 204, 760, 759), (204, 33, 330, 760), (760, 330, 331, 763), (763, 331, 332, 766), (766, 332, 53, 308), (765, 766, 308, 307), (764, 765, 307, 306), (327, 764, 306, 52), (328, 761, 764, 327), (329, 758, 761, 328), (767, 768, 771, 770), (768, 769, 772, 771), (770, 771, 774, 773), (771, 772, 775, 774), (33, 203, 767, 330), (203, 202, 768, 767), (202, 201, 769, 768), (201, 34, 333, 769), (769, 333, 334, 772), (772, 334, 335, 775), (775, 335, 54, 314), (774, 775, 314, 313), (773, 774, 313, 312), (332, 773, 312, 53), (331, 770, 773, 332), (330, 767, 770, 331), (776, 777, 780, 779), (777, 778, 781, 780), (779, 780, 783, 782), (780, 781, 784, 783), (34, 200, 776, 333), (200, 199, 777, 776), (199, 198, 778, 777), (198, 35, 336, 778), (778, 336, 337, 781), (781, 337, 338, 784), (784, 338, 55, 320), (783, 784, 320, 319), (782, 783, 319, 318), (335, 782, 318, 54), (334, 779, 782, 335), (333, 776, 779, 334), (785, 786, 789, 788), (786, 787, 790, 789), (788, 789, 792, 791), (789, 790, 793, 792), (35, 197, 785, 336), (197, 196, 786, 785), (196, 195, 787, 786), (195, 32, 329, 787), (787, 329, 328, 790), (790, 328, 327, 793), (793, 327, 52, 326), (792, 793, 326, 325), (791, 792, 325, 324), (338, 791, 324, 55), (337, 788, 791, 338), (336, 785, 788, 337), (794, 795, 798, 797), (795, 796, 799, 798), (797, 798, 801, 800), (798, 799, 802, 801), (36, 230, 794, 341), (230, 229, 795, 794), (229, 228, 796, 795), (228, 37, 342, 796), (796, 342, 343, 799), (799, 343, 344, 802), (802, 344, 5, 173), (801, 802, 173, 172), (800, 801, 172, 171), (339, 800, 171, 4), (340, 797, 800, 339), (341, 794, 797, 340), (803, 804, 807, 806), (804, 805, 808, 807), (806, 807, 810, 809), (807, 808, 811, 810), (37, 239, 803, 342), (239, 238, 804, 803), (238, 237, 805, 804), (237, 38, 345, 805), (805, 345, 346, 808), (808, 346, 347, 811), (811, 347, 6, 122), (810, 811, 122, 121), (809, 810, 121, 120), (344, 809, 120, 5), (343, 806, 809, 344), (342, 803, 806, 343), (812, 813, 816, 815), (813, 814, 817, 816), (815, 816, 819, 818), (816, 817, 820, 819), (38, 248, 812, 345), (248, 247, 813, 812), (247, 246, 814, 813), (246, 39, 348, 814), (814, 348, 349, 817), (817, 349, 350, 820), (820, 350, 7, 80), (819, 820, 80, 79), (818, 819, 79, 78), (347, 818, 78, 6), (346, 815, 818, 347), (345, 812, 815, 346), (821, 822, 825, 824), (822, 823, 826, 825), (824, 825, 828, 827), (825, 826, 829, 828), (39, 254, 821, 348), (254, 253, 822, 821), (253, 252, 823, 822), (252, 36, 341, 823), (823, 341, 340, 826), (826, 340, 339, 829), (829, 339, 4, 146), (828, 829, 146, 145), (827, 828, 145, 144), (350, 827, 144, 7), (349, 824, 827, 350), (348, 821, 824, 349), (830, 831, 834, 833), (831, 832, 835, 834), (833, 834, 837, 836), (834, 835, 838, 837), (44, 354, 830, 353), (354, 355, 831, 830), (355, 356, 832, 831), (356, 45, 357, 832), (832, 357, 358, 835), (835, 358, 359, 838), (838, 359, 41, 71), (837, 838, 71, 70), (836, 837, 70, 69), (351, 836, 69, 40), (352, 833, 836, 351), (353, 830, 833, 352), (839, 840, 843, 842), (840, 841, 844, 843), (842, 843, 846, 845), (843, 844, 847, 846), (45, 360, 839, 357), (360, 361, 840, 839), (361, 362, 841, 840), (362, 46, 363, 841), (841, 363, 364, 844), (844, 364, 365, 847), (847, 365, 42, 77), (846, 847, 77, 76), (845, 846, 76, 75), (359, 845, 75, 41), (358, 842, 845, 359), (357, 839, 842, 358), (848, 849, 852, 851), (849, 850, 853, 852), (851, 852, 855, 854), (852, 853, 856, 855), (46, 366, 848, 363), (366, 367, 849, 848), (367, 368, 850, 849), (368, 47, 369, 850), (850, 369, 370, 853), (853, 370, 371, 856), (856, 371, 43, 129), (855, 856, 129, 130), (854, 855, 130, 131), (365, 854, 131, 42), (364, 851, 854, 365), (363, 848, 851, 364), (857, 858, 861, 860), (858, 859, 862, 861), (860, 861, 864, 863), (861, 862, 865, 864), (47, 372, 857, 369), (372, 373, 858, 857), (373, 374, 859, 858), (374, 44, 353, 859), (859, 353, 352, 862), (862, 352, 351, 865), (865, 351, 40, 128), (864, 865, 128, 127), (863, 864, 127, 126), (371, 863, 126, 43), (370, 860, 863, 371), (369, 857, 860, 370), (866, 867, 870, 869), (867, 868, 871, 870), (869, 870, 873, 872), (870, 871, 874, 873), (56, 378, 866, 377), (378, 379, 867, 866), (379, 380, 868, 867), (380, 57, 381, 868), (868, 381, 382, 871), (871, 382, 383, 874), (874, 383, 45, 356), (873, 874, 356, 355), (872, 873, 355, 354), (375, 872, 354, 44), (376, 869, 872, 375), (377, 866, 869, 376), (875, 876, 879, 878), (876, 877, 880, 879), (878, 879, 882, 881), (879, 880, 883, 882), (57, 384, 875, 381), (384, 385, 876, 875), (385, 386, 877, 876), (386, 58, 387, 877), (877, 387, 388, 880), (880, 388, 389, 883), (883, 389, 46, 362), (882, 883, 362, 361), (881, 882, 361, 360), (383, 881, 360, 45), (382, 878, 881, 383), (381, 875, 878, 382), (884, 885, 888, 887), (885, 886, 889, 888), (887, 888, 891, 890), (888, 889, 892, 891), (58, 390, 884, 387), (390, 391, 885, 884), (391, 392, 886, 885), (392, 59, 393, 886), (886, 393, 394, 889), (889, 394, 395, 892), (892, 395, 47, 368), (891, 892, 368, 367), (890, 891, 367, 366), (389, 890, 366, 46), (388, 887, 890, 389), (387, 884, 887, 388), (893, 894, 897, 896), (894, 895, 898, 897), (896, 897, 900, 899), (897, 898, 901, 900), (59, 396, 893, 393), (396, 397, 894, 893), (397, 398, 895, 894), (398, 56, 377, 895), (895, 377, 376, 898), (898, 376, 375, 901), (901, 375, 44, 374), (900, 901, 374, 373), (899, 900, 373, 372), (395, 899, 372, 47), (394, 896, 899, 395), (393, 893, 896, 394), (902, 903, 906, 905), (903, 904, 907, 906), (905, 906, 909, 908), (906, 907, 910, 909), (48, 218, 902, 401), (218, 217, 903, 902), (217, 216, 904, 903), (216, 49, 402, 904), (904, 402, 403, 907), (907, 403, 404, 910), (910, 404, 57, 380), (909, 910, 380, 379), (908, 909, 379, 378), (399, 908, 378, 56), (400, 905, 908, 399), (401, 902, 905, 400), (911, 912, 915, 914), (912, 913, 916, 915), (914, 915, 918, 917), (915, 916, 919, 918), (49, 215, 911, 402), (215, 214, 912, 911), (214, 213, 913, 912), (213, 50, 405, 913), (913, 405, 406, 916), (916, 406, 407, 919), (919, 407, 58, 386), (918, 919, 386, 385), (917, 918, 385, 384), (404, 917, 384, 57), (403, 914, 917, 404), (402, 911, 914, 403), (920, 921, 924, 923), (921, 922, 925, 924), (923, 924, 927, 926), (924, 925, 928, 927), (50, 212, 920, 405), (212, 211, 921, 920), (211, 210, 922, 921), (210, 51, 408, 922), (922, 408, 409, 925), (925, 409, 410, 928), (928, 410, 59, 392), (927, 928, 392, 391), (926, 927, 391, 390), (407, 926, 390, 58), (406, 923, 926, 407), (405, 920, 923, 406), (929, 930, 933, 932), (930, 931, 934, 933), (932, 933, 936, 935), (933, 934, 937, 936), (51, 209, 929, 408), (209, 208, 930, 929), (208, 207, 931, 930), (207, 48, 401, 931), (931, 401, 400, 934), (934, 400, 399, 937), (937, 399, 56, 398), (936, 937, 398, 397), (935, 936, 397, 396), (410, 935, 396, 59), (409, 932, 935, 410), (408, 929, 932, 409)])
me_suzanne.update()
me_cube_001 = bpy.data.meshes.new('Cube.001')
me_cube_001.from_pydata([(-1.0, -1.0, -1.0), (-1.0, -1.0, 1.0), (-1.0, 1.0, -1.0), (-1.0, 1.0, 1.0), (1.0, -1.0, -1.0), (1.0, -1.0, 1.0), (1.0, 1.0, -1.0), (1.0, 1.0, 1.0), (6.38, 0.2886, -1.181), (6.475, 0.3052, 0.8166), (5.702, 2.17, -1.164), (5.797, 2.187, 0.8332), (4.5, -0.3888, -1.086), (4.595, -0.3722, 0.9118), (3.823, 1.493, -1.069), (3.918, 1.51, 0.9284)], [], [(0, 1, 3, 2), (2, 3, 7, 6), (6, 7, 5, 4), (4, 5, 1, 0), (2, 6, 4, 0), (7, 3, 1, 5), (8, 10, 11, 9), (10, 14, 15, 11), (14, 12, 13, 15), (12, 8, 9, 13), (10, 8, 12, 14), (15, 13, 9, 11)])
_uv = me_cube_001.uv_layers.new(name='UVMap')
_uv.uv.foreach_set('vector', [0.375, 0.0, 0.625, 0.0, 0.625, 0.25, 0.375, 0.25, 0.375, 0.25, 0.625, 0.25, 0.625, 0.5, 0.375, 0.5, 0.375, 0.5, 0.625, 0.5, 0.625, 0.75, 0.375, 0.75, 0.375, 0.75, 0.625, 0.75, 0.625, 1.0, 0.375, 1.0, 0.125, 0.5, 0.375, 0.5, 0.375, 0.75, 0.125, 0.75, 0.625, 0.5, 0.875, 0.5, 0.875, 0.75, 0.625, 0.75, 0.375, 0.0, 0.375, 0.25, 0.625, 0.25, 0.625, 0.0, 0.375, 0.25, 0.375, 0.5, 0.625, 0.5, 0.625, 0.25, 0.375, 0.5, 0.375, 0.75, 0.625, 0.75, 0.625, 0.5, 0.375, 0.75, 0.375, 1.0, 0.625, 1.0, 0.625, 0.75, 0.125, 0.5, 0.125, 0.75, 0.375, 0.75, 0.375, 0.5, 0.625, 0.5, 0.625, 0.75, 0.875, 0.75, 0.875, 0.5])
me_cube_001.update()
me_cube_002 = bpy.data.meshes.new('Cube.002')
me_cube_002.from_pydata([(-0.05, -0.05, -0.05), (-0.05, -0.05, 0.05), (-0.05, 0.05, -0.05), (-0.05, 0.05, 0.05), (0.05, -0.05, -0.05), (0.05, -0.05, 0.05), (0.05, 0.05, -0.05), (0.05, 0.05, 0.05), (-0.2385, -0.05, -0.05), (-0.2385, -0.05, 0.05), (-0.2385, 0.05, -0.05), (-0.2385, 0.05, 0.05), (-0.3385, -0.05, -0.05), (-0.3385, -0.05, 0.05), (-0.3385, 0.05, -0.05), (-0.3385, 0.05, 0.05)], [], [(0, 1, 3, 2), (2, 3, 7, 6), (6, 7, 5, 4), (4, 5, 1, 0), (2, 6, 4, 0), (7, 3, 1, 5), (8, 10, 11, 9), (10, 14, 15, 11), (14, 12, 13, 15), (12, 8, 9, 13), (10, 8, 12, 14), (15, 13, 9, 11)])
_uv = me_cube_002.uv_layers.new(name='UVMap')
_uv.uv.foreach_set('vector', [0.375, 0.0, 0.625, 0.0, 0.625, 0.25, 0.375, 0.25, 0.375, 0.25, 0.625, 0.25, 0.625, 0.5, 0.375, 0.5, 0.375, 0.5, 0.625, 0.5, 0.625, 0.75, 0.375, 0.75, 0.375, 0.75, 0.625, 0.75, 0.625, 1.0, 0.375, 1.0, 0.125, 0.5, 0.375, 0.5, 0.375, 0.75, 0.125, 0.75, 0.625, 0.5, 0.875, 0.5, 0.875, 0.75, 0.625, 0.75, 0.375, 0.0, 0.375, 0.25, 0.625, 0.25, 0.625, 0.0, 0.375, 0.25, 0.375, 0.5, 0.625, 0.5, 0.625, 0.25, 0.375, 0.5, 0.375, 0.75, 0.625, 0.75, 0.625, 0.5, 0.375, 0.75, 0.375, 1.0, 0.625, 1.0, 0.625, 0.75, 0.125, 0.5, 0.125, 0.75, 0.375, 0.75, 0.375, 0.5, 0.625, 0.5, 0.625, 0.75, 0.875, 0.75, 0.875, 0.5])
me_cube_002.update()
arm_armature = bpy.data.armatures.new('Armature')  # bones are not reproduced

# ---- objects
ob_light = bpy.data.objects.new('Light', light_light)
ob_camera = bpy.data.objects.new('Camera', cam_camera)
ob_armature = bpy.data.objects.new('Armature', arm_armature)
ob_suzanne = bpy.data.objects.new('Suzanne', me_suzanne)
ob_cube = bpy.data.objects.new('Cube', me_cube_001)
ob_cube_001 = bpy.data.objects.new('Cube.001', me_cube_002)

# ---- transforms, parenting, visibility, modifiers, constraints
ob_light.location = (4.076, 1.005, 5.904)
ob_light.rotation_euler = (0.6503, 0.05522, 1.866)
ob_light.lock_rotations_4d = False
ob_light.empty_display_type = 'ARROWS'
ob_light.color = (0.0, 0.0, 0.0, 0.0)
ob_light.lineart.crease_threshold = 0.0
ob_camera.location = (7.359, -6.926, 4.958)
ob_camera.rotation_euler = (1.109, 0.0, 0.8149)
ob_camera.lock_rotations_4d = False
ob_camera.empty_display_type = 'ARROWS'
ob_camera.color = (0.0, 0.0, 0.0, 0.0)
ob_camera.display_type = 'WIRE'
ob_camera.lineart.crease_threshold = 0.0
ob_armature.parent = ob_cube
ob_armature.matrix_parent_inverse = Matrix(((-19.66, 3.467, 0.0, 1.377), (-3.433, -19.47, -2.778, 10.13), (0.4825, 2.736, -19.77, 20.02), (0.0, -0.0, 0.0, 1.0)))
ob_armature.location = (0.0, 0.0, 0.0)
ob_armature.scale = (0.5, 0.5, 0.5)
ob_armature.show_in_front = True
ob_suzanne.parent = ob_armature
ob_suzanne.matrix_parent_inverse = Matrix(((2.0, -1.863e-09, -3.725e-09, 2.98e-08), (-3.166e-08, 2.0, -2.98e-08, 1.192e-07), (-0.0, 0.0, 2.0, -5.96e-08), (-0.0, 0.0, -0.0, 1.0)))
ob_suzanne.location = (0.0, 0.0, 0.0)
_vg = ob_suzanne.vertex_groups.new(name='leg')
for _i, _w in zip([0, 1, 2, 3, 4, 5, 6, 7, 16, 17, 18, 19, 36, 37, 38, 39, 63, 64, 65, 78, 79, 80, 93, 94, 95, 105, 106, 107, 114, 115, 116, 120, 121, 122, 132, 133, 134, 144, 145, 146, 150, 151, 152, 162, 163, 164, 171, 172, 173, 180, 181, 182, 183, 184, 185, 186, 187, 188, 189, 190, 191, 192, 193, 194, 219, 220, 226, 227, 228, 229, 230, 235, 236, 237, 238, 239, 244, 245, 252, 253, 254, 255, 256, 257, 258, 259, 260, 261, 262, 263, 264, 265, 266, 339, 340, 341, 342, 343, 344, 345, 346, 347, 348, 349, 350, 429, 430, 431, 432, 433, 434, 435, 436, 437, 438, 439, 440, 441, 442, 443, 444, 445, 446, 447, 448, 449, 450, 451, 452, 453, 454, 455, 456, 457, 458, 459, 460, 461, 462, 463, 464, 483, 484, 486, 487, 488, 489, 490, 491, 502, 503, 504, 505, 506, 507, 508, 509, 538, 539, 540, 541, 542, 543, 596, 597, 598, 599, 600, 601, 602, 603, 604, 605, 606, 607, 608, 609, 610, 611, 612, 613, 614, 615, 616, 617, 619, 620, 621, 622, 623, 624, 625, 626, 627, 628, 629, 630, 631, 632, 633, 634, 635, 636, 637, 638, 639, 640, 794, 795, 796, 797, 798, 799, 800, 801, 802, 803, 804, 805, 806, 807, 808, 809, 810, 811, 812, 814, 815, 817, 818, 819, 820, 821, 822, 823, 824, 825, 826, 827, 828, 829], [0.7926, 0.7913, 0.6018, 0.6047, 0.2566, 0.2565, 0.08038, 0.08071, 0.6499, 0.6545, 0.3693, 0.3836, 0.07663, 0.0764, 0.01965, 0.02032, 0.1302, 0.2418, 0.5422, 0.04559, 0.01393, 0.04605, 0.6628, 0.7275, 0.7688, 0.4467, 0.5762, 0.6238, 0.1298, 0.2417, 0.541, 0.238, 0.1989, 0.1283, 0.7706, 0.7294, 0.6654, 0.1286, 0.1992, 0.2382, 0.8055, 0.8122, 0.8071, 0.4719, 0.7079, 0.7914, 0.2628, 0.2637, 0.2627, 0.7919, 0.7081, 0.4721, 0.5589, 0.5377, 0.5578, 0.653, 0.6554, 0.6385, 0.609, 0.568, 0.4476, 0.2609, 0.1655, 0.2628, 0.05336, 0.0154, 0.01517, 0.05321, 0.07625, 0.07555, 0.07635, 0.003583, 0.01193, 0.04869, 0.06402, 0.07281, 0.004167, 0.01258, 0.07312, 0.06432, 0.0493, 0.6666, 0.6898, 0.7447, 0.7432, 0.6906, 0.6695, 0.5334, 0.4338, 0.3905, 0.5394, 0.4443, 0.4036, 0.1643, 0.1226, 0.09821, 0.098, 0.1225, 0.1641, 0.02703, 0.03816, 0.05551, 0.02775, 0.03892, 0.05586, 0.6173, 0.6886, 0.7267, 0.5491, 0.6395, 0.6763, 0.5187, 0.619, 0.6551, 0.4778, 0.4549, 0.4809, 0.3526, 0.3117, 0.3572, 0.2948, 0.2379, 0.2999, 0.7224, 0.6852, 0.6137, 0.6682, 0.6347, 0.5453, 0.6445, 0.6139, 0.5153, 0.7623, 0.7689, 0.7584, 0.7122, 0.7196, 0.7036, 0.691, 0.698, 0.6792, 0.001039, 0.001157, 0.01773, 0.02423, 0.02195, 0.03409, 0.05057, 0.05376, 0.0009604, 0.0008392, 0.02167, 0.02402, 0.01742, 0.05356, 0.05039, 0.03365, 0.009609, 0.006994, 0.009504, 0.05138, 0.05021, 0.05132, 0.5074, 0.5048, 0.4954, 0.4457, 1.0, 0.4426, 0.2617, 0.1482, 0.2683, 0.2164, 0.3869, 0.4482, 0.3574, 0.5934, 0.6762, 0.6144, 0.7099, 0.765, 0.06973, 0.01278, 0.07015, 0.1358, 0.1366, 0.483, 0.4434, 0.4833, 0.4481, 0.3866, 0.2162, 0.6762, 0.592, 0.3573, 0.7645, 0.7088, 0.6126, 0.4805, 0.4824, 0.4804, 0.7212, 0.7248, 0.7207, 0.8056, 0.8097, 0.8047, 0.09976, 0.09945, 0.09967, 0.1257, 0.1258, 0.1256, 0.1687, 0.1691, 0.1686, 0.09066, 0.07659, 0.05624, 0.112, 0.09291, 0.06592, 0.1504, 0.1244, 0.08526, 0.0008558, 0.001345, 0.007153, 0.00762, 0.01985, 0.00185, 0.02028, 0.05661, 0.07699, 0.091, 0.06635, 0.09334, 0.1123, 0.08567, 0.1248, 0.1507]): _vg.add([_i], _w, 'REPLACE')
_vg = ob_suzanne.vertex_groups.new(name='body')
for _i, _w in zip([0, 1, 2, 3, 4, 5, 6, 7, 36, 37, 38, 39, 63, 64, 65, 78, 79, 80, 93, 94, 95, 114, 115, 116, 120, 121, 122, 132, 133, 134, 144, 145, 146, 150, 151, 152, 162, 163, 164, 171, 172, 173, 180, 181, 182, 183, 184, 185, 219, 220, 221, 225, 226, 227, 228, 229, 230, 234, 235, 236, 237, 238, 239, 243, 244, 245, 246, 247, 248, 252, 253, 254, 255, 256, 257, 258, 259, 260, 261, 262, 263, 264, 265, 266, 339, 340, 341, 342, 343, 344, 345, 346, 347, 348, 349, 350, 429, 430, 431, 432, 433, 434, 435, 436, 437, 438, 439, 440, 441, 442, 443, 444, 445, 446, 447, 448, 449, 450, 451, 452, 453, 454, 455, 456, 457, 458, 459, 460, 461, 462, 463, 464, 483, 484, 485, 486, 487, 488, 489, 490, 491, 492, 493, 494, 495, 496, 497, 498, 499, 500, 501, 502, 503, 504, 505, 506, 507, 508, 509, 535, 536, 537, 538, 539, 540, 541, 542, 543, 605, 606, 607, 608, 609, 610, 611, 612, 613, 614, 615, 616, 617, 618, 619, 620, 621, 622, 623, 624, 625, 626, 627, 628, 629, 630, 631, 632, 633, 634, 635, 636, 637, 638, 639, 640, 794, 795, 796, 797, 798, 799, 800, 801, 802, 803, 804, 805, 806, 807, 808, 809, 810, 811, 812, 813, 814, 815, 816, 817, 818, 819, 820, 821, 822, 823, 824, 825, 826, 827, 828, 829], [1.0, 1.0, 1.0, 1.0, 1.0, 1.0, 1.0, 1.0, 1.0, 1.0, 1.0, 1.0, 1.0, 1.0, 1.0, 1.0, 1.0, 1.0, 1.0, 1.0, 1.0, 1.0, 1.0, 1.0, 1.0, 1.0, 1.0, 1.0, 1.0, 1.0, 1.0, 1.0, 1.0, 1.0, 1.0, 1.0, 1.0, 1.0, 1.0, 1.0, 1.0, 1.0, 1.0, 1.0, 1.0, 1.0, 1.0, 1.0, 0.75, 0.5, 0.25, 0.25, 0.5, 0.75, 1.0, 1.0, 1.0, 0.25, 0.5, 0.75, 1.0, 1.0, 1.0, 0.25, 0.5, 0.75, 1.0, 1.0, 1.0, 1.0, 1.0, 1.0, 0.25, 0.5, 0.75, 0.75, 0.5, 0.25, 0.75, 0.5, 0.25, 0.75, 0.5, 0.25, 1.0, 1.0, 1.0, 1.0, 1.0, 1.0, 1.0, 1.0, 1.0, 1.0, 1.0, 1.0, 0.75, 0.75, 0.75, 0.5, 0.5, 0.5, 0.25, 0.25, 0.25, 0.75, 0.75, 0.75, 0.5, 0.5, 0.5, 0.25, 0.25, 0.25, 0.75, 0.75, 0.75, 0.5, 0.5, 0.5, 0.25, 0.25, 0.25, 0.75, 0.75, 0.75, 0.5, 0.5, 0.5, 0.25, 0.25, 0.25, 0.25, 0.25, 0.25, 0.5, 0.5, 0.5, 0.75, 0.75, 0.75, 0.25, 0.25, 0.25, 0.5, 0.5, 0.5, 0.75, 0.75, 0.75, 0.25, 0.25, 0.25, 0.5, 0.5, 0.5, 0.75, 0.75, 0.75, 0.25, 0.25, 0.25, 0.5, 0.5, 0.5, 0.75, 0.75, 0.75, 1.0, 1.0, 1.0, 1.0, 1.0, 1.0, 1.0, 1.0, 1.0, 1.0, 1.0, 1.0, 1.0, 1.0, 1.0, 1.0, 1.0, 1.0, 1.0, 1.0, 1.0, 1.0, 1.0, 1.0, 1.0, 1.0, 1.0, 1.0, 1.0, 1.0, 1.0, 1.0, 1.0, 1.0, 1.0, 1.0, 1.0, 1.0, 1.0, 1.0, 1.0, 1.0, 1.0, 1.0, 1.0, 1.0, 1.0, 1.0, 1.0, 1.0, 1.0, 1.0, 1.0, 1.0, 1.0, 1.0, 1.0, 1.0, 1.0, 1.0, 1.0, 1.0, 1.0, 1.0, 1.0, 1.0, 1.0, 1.0, 1.0, 1.0, 1.0, 1.0]): _vg.add([_i], _w, 'REPLACE')
_vg = ob_suzanne.vertex_groups.new(name='neck')
for _i, _w in zip([0, 1, 4, 5, 6, 7, 8, 9, 10, 11, 20, 21, 36, 37, 38, 39, 60, 63, 64, 65, 66, 67, 68, 78, 79, 80, 93, 94, 95, 99, 100, 101, 102, 103, 104, 108, 114, 115, 116, 120, 121, 122, 132, 133, 134, 144, 145, 146, 150, 151, 152, 162, 163, 164, 167, 171, 172, 173, 180, 181, 182, 219, 220, 221, 222, 223, 224, 225, 226, 227, 228, 229, 230, 231, 232, 233, 234, 235, 236, 237, 238, 239, 240, 241, 242, 243, 244, 245, 246, 247, 248, 249, 250, 251, 252, 253, 254, 267, 268, 269, 270, 271, 272, 273, 274, 275, 276, 277, 278, 339, 340, 341, 342, 343, 344, 345, 346, 347, 348, 349, 350, 411, 412, 413, 414, 415, 416, 417, 418, 419, 420, 421, 422, 423, 424, 425, 426, 427, 428, 483, 484, 485, 486, 487, 488, 489, 490, 491, 492, 493, 494, 495, 496, 497, 498, 499, 500, 501, 502, 503, 504, 505, 506, 507, 508, 509, 523, 524, 528, 531, 535, 536, 537, 538, 539, 540, 541, 542, 543, 605, 606, 607, 608, 609, 610, 611, 612, 613, 614, 615, 616, 617, 619, 620, 622, 623, 624, 625, 626, 627, 628, 629, 630, 631, 632, 633, 634, 635, 636, 637, 638, 639, 640, 641, 644, 647, 668, 670, 671, 672, 673, 674, 675, 676, 677, 678, 679, 680, 681, 682, 683, 684, 685, 794, 795, 796, 797, 798, 799, 800, 801, 802, 803, 804, 805, 806, 807, 808, 809, 810, 811, 812, 813, 814, 815, 816, 817, 818, 819, 820, 821, 822, 823, 824, 825, 826, 827, 828, 829], [0.01947, 0.01953, 0.5439, 0.5442, 0.4698, 0.4692, 0.4824, 0.4826, 0.2614, 0.2628, 0.06475, 0.05241, 0.7473, 0.7479, 0.501, 0.5008, 0.008395, 0.2209, 0.08545, 0.03399, 0.01753, 0.05182, 0.06218, 0.4445, 0.4318, 0.4442, 0.007788, 0.01483, 0.01806, 0.01682, 0.05217, 0.06497, 0.08228, 0.08485, 0.07871, 0.01222, 0.2211, 0.08548, 0.03383, 0.536, 0.5215, 0.5002, 0.01818, 0.01491, 0.007818, 0.4994, 0.5207, 0.5355, 0.02144, 0.02231, 0.02129, 0.2366, 0.1135, 0.05918, 0.01271, 0.5512, 0.5546, 0.5513, 0.05915, 0.1134, 0.2364, 0.7423, 0.6968, 0.5767, 0.4904, 0.4924, 0.4902, 0.5757, 0.6967, 0.7426, 0.7661, 0.7734, 0.7659, 0.4578, 0.3641, 0.2943, 0.3585, 0.4335, 0.4746, 0.5766, 0.6646, 0.7204, 0.2429, 0.2352, 0.2437, 0.3602, 0.4343, 0.4748, 0.4525, 0.4361, 0.4531, 0.2965, 0.3667, 0.4541, 0.719, 0.6631, 0.5767, 0.3741, 0.2232, 0.1311, 0.1233, 0.2192, 0.3775, 0.02783, 0.08685, 0.1614, 0.0253, 0.08619, 0.1619, 0.6669, 0.7142, 0.7358, 0.7365, 0.7147, 0.6673, 0.5187, 0.5338, 0.5359, 0.5179, 0.5326, 0.5348, 0.1074, 0.08621, 0.06125, 0.1793, 0.1437, 0.1113, 0.2913, 0.234, 0.1899, 0.1454, 0.1489, 0.1432, 0.241, 0.2443, 0.2402, 0.3979, 0.4045, 0.3991, 0.4082, 0.5262, 0.5983, 0.5049, 0.6117, 0.6793, 0.5537, 0.6507, 0.7137, 0.3342, 0.3254, 0.3351, 0.3923, 0.3779, 0.3927, 0.4254, 0.408, 0.4251, 0.6009, 0.5291, 0.4047, 0.6804, 0.6128, 0.5035, 0.7148, 0.6516, 0.5527, 0.02075, 0.01332, 0.02266, 0.01439, 0.5755, 0.5753, 0.5751, 0.7122, 0.7189, 0.712, 0.7618, 0.7697, 0.7618, 0.2417, 0.2295, 0.2327, 0.1043, 0.1092, 0.1118, 0.05136, 0.05615, 0.05827, 0.1883, 0.1608, 0.1884, 0.05171, 0.052, 0.007731, 0.00814, 0.2328, 0.2298, 0.2421, 0.1117, 0.1092, 0.1044, 0.05817, 0.05613, 0.05143, 0.2385, 0.2391, 0.2387, 0.1147, 0.1151, 0.1149, 0.06019, 0.06073, 0.06032, 0.03291, 0.03422, 0.02686, 0.007813, 0.007177, 0.07228, 0.05868, 0.07176, 0.1442, 0.1352, 0.1442, 0.05975, 0.08634, 0.1104, 0.1104, 0.144, 0.1819, 0.19, 0.2361, 0.2961, 0.7519, 0.7585, 0.7521, 0.7276, 0.7333, 0.7278, 0.6774, 0.6822, 0.6776, 0.7129, 0.6653, 0.5884, 0.6957, 0.6572, 0.5941, 0.6534, 0.6261, 0.5817, 0.474, 0.4578, 0.4732, 0.4943, 0.4797, 0.4934, 0.5043, 0.492, 0.5036, 0.5877, 0.6635, 0.7115, 0.5928, 0.6554, 0.6946, 0.5805, 0.6247, 0.6525]): _vg.add([_i], _w, 'REPLACE')
_vg = ob_suzanne.vertex_groups.new(name='headneck')
for _i, _w in zip([4, 5, 6, 7, 8, 9, 10, 11, 20, 21, 22, 23, 36, 37, 38, 39, 60, 61, 62, 63, 66, 67, 68, 72, 73, 74, 78, 79, 80, 85, 86, 91, 92, 96, 97, 98, 99, 100, 101, 102, 103, 104, 108, 109, 110, 114, 118, 119, 120, 121, 122, 124, 125, 144, 145, 146, 156, 157, 158, 165, 166, 167, 171, 172, 173, 219, 220, 221, 222, 223, 224, 225, 226, 227, 228, 229, 230, 231, 232, 233, 234, 235, 236, 237, 238, 239, 240, 241, 242, 243, 244, 245, 246, 247, 248, 249, 250, 251, 252, 253, 254, 267, 268, 269, 270, 271, 272, 273, 274, 275, 276, 277, 278, 339, 340, 341, 342, 343, 344, 345, 346, 347, 348, 349, 350, 411, 412, 413, 414, 415, 416, 417, 418, 419, 420, 421, 422, 423, 424, 425, 426, 427, 428, 476, 483, 484, 485, 486, 487, 488, 489, 490, 491, 492, 493, 494, 495, 496, 497, 498, 499, 500, 501, 502, 503, 504, 505, 506, 507, 508, 509, 510, 514, 515, 516, 517, 518, 519, 520, 521, 522, 523, 524, 525, 526, 527, 528, 529, 530, 531, 532, 533, 534, 535, 536, 537, 538, 539, 540, 541, 542, 543, 555, 556, 557, 558, 559, 562, 564, 565, 567, 568, 605, 606, 614, 615, 616, 624, 625, 641, 642, 643, 644, 645, 647, 648, 653, 654, 655, 656, 657, 658, 663, 664, 665, 666, 667, 668, 669, 670, 671, 672, 673, 674, 675, 676, 677, 678, 679, 680, 681, 682, 683, 684, 685, 794, 795, 796, 797, 798, 799, 800, 801, 802, 803, 804, 805, 806, 807, 808, 809, 810, 811, 812, 813, 814, 815, 816, 817, 818, 819, 820, 821, 822, 823, 824, 825, 826, 827, 828, 829], [0.02725, 0.026, 0.1065, 0.1072, 0.445, 0.4346, 0.5556, 0.5578, 0.2314, 0.1455, 0.3652, 0.3673, 0.1124, 0.1106, 0.2913, 0.2926, 0.09406, 0.06091, 0.009981, 0.04677, 0.3437, 0.2866, 0.2137, 0.0414, 0.1064, 0.1957, 0.1187, 0.122, 0.1191, 0.05569, 0.1593, 0.05816, 0.1614, 0.414, 0.4228, 0.4132, 0.3491, 0.3144, 0.2856, 0.2656, 0.2644, 0.232, 0.1078, 0.05231, 0.001742, 0.04601, 0.02131, 0.07233, 0.04367, 0.06298, 0.08637, 0.001184, 0.05699, 0.0874, 0.06421, 0.04567, 0.04652, 0.1106, 0.1994, 0.01179, 0.06892, 0.1239, 0.01726, 0.01368, 0.01669, 0.1519, 0.2257, 0.3628, 0.4546, 0.4579, 0.4504, 0.3589, 0.2227, 0.1497, 0.1021, 0.09913, 0.1029, 0.4242, 0.4798, 0.5303, 0.4622, 0.3813, 0.3303, 0.2326, 0.1645, 0.1255, 0.5731, 0.5734, 0.5737, 0.4634, 0.3827, 0.3318, 0.3316, 0.3438, 0.3309, 0.5354, 0.4924, 0.4425, 0.1289, 0.1684, 0.2346, 0.4993, 0.5344, 0.4536, 0.3125, 0.4758, 0.4721, 0.4858, 0.6115, 0.6233, 0.4891, 0.6173, 0.6273, 0.05829, 0.07524, 0.09109, 0.08957, 0.074, 0.05733, 0.2599, 0.2225, 0.1695, 0.2613, 0.2239, 0.1706, 0.3296, 0.4437, 0.4177, 0.484, 0.5394, 0.567, 0.5104, 0.5517, 0.5891, 0.4637, 0.4657, 0.4282, 0.5401, 0.5436, 0.5198, 0.4981, 0.4985, 0.4879, 0.02228, 0.4356, 0.3487, 0.3104, 0.3351, 0.2585, 0.2201, 0.2739, 0.2029, 0.163, 0.4785, 0.4815, 0.4785, 0.4125, 0.4217, 0.4128, 0.3705, 0.3836, 0.3711, 0.2996, 0.3371, 0.434, 0.2141, 0.2519, 0.3326, 0.1589, 0.1983, 0.272, 0.01335, 0.03841, 0.05728, 0.01229, 0.0201, 0.03518, 0.04946, 0.07945, 0.09905, 0.1184, 0.1353, 0.1813, 0.2137, 0.02677, 0.09283, 0.1695, 0.04684, 0.1153, 0.2014, 0.05396, 0.1263, 0.2209, 0.3794, 0.3845, 0.3777, 0.2238, 0.2217, 0.2227, 0.1439, 0.1403, 0.1431, 0.002667, 0.03275, 0.009208, 0.06319, 0.1075, 0.01184, 0.004159, 0.06537, 0.03615, 0.1099, 0.03412, 0.009004, 0.04576, 0.03721, 0.04625, 0.008049, 0.03317, 0.1337, 0.06057, 0.00621, 0.1311, 0.04721, 0.1144, 0.05143, 0.06031, 0.05819, 0.06156, 0.1731, 0.1674, 0.1734, 0.008076, 0.0313, 0.002529, 0.04385, 0.07428, 0.5122, 0.5035, 0.5136, 0.6343, 0.5689, 0.638, 0.6462, 0.6347, 0.6484, 0.4314, 0.4742, 0.4609, 0.5772, 0.5714, 0.5505, 0.5978, 0.5737, 0.5404, 0.08157, 0.07802, 0.08093, 0.06654, 0.06337, 0.06601, 0.05111, 0.04705, 0.05069, 0.1057, 0.1425, 0.2046, 0.0893, 0.1217, 0.1745, 0.07009, 0.0953, 0.1341, 0.2968, 0.309, 0.2975, 0.2547, 0.2656, 0.2555, 0.1929, 0.2007, 0.1935, 0.2067, 0.146, 0.1085, 0.1765, 0.1247, 0.09153, 0.1357, 0.09743, 0.07173]): _vg.add([_i], _w, 'REPLACE')
_vg = ob_suzanne.vertex_groups.new(name='Bone.01')
for _i, _w in zip([9, 10, 11, 12, 20, 21, 22, 23, 29, 30, 31, 38, 39, 41, 60, 61, 62, 66, 67, 68, 72, 73, 74, 83, 84, 85, 86, 87, 88, 89, 90, 91, 92, 96, 97, 98, 99, 100, 101, 102, 103, 104, 108, 109, 110, 111, 112, 113, 117, 118, 119, 125, 147, 156, 157, 158, 166, 167, 231, 232, 233, 234, 235, 236, 237, 240, 241, 242, 243, 244, 245, 246, 247, 248, 249, 250, 254, 267, 268, 269, 270, 271, 272, 273, 274, 275, 276, 277, 278, 345, 346, 348, 349, 411, 412, 413, 414, 415, 416, 417, 418, 419, 420, 421, 422, 423, 424, 425, 426, 427, 428, 476, 479, 483, 484, 486, 489, 492, 493, 494, 495, 496, 497, 498, 499, 500, 502, 503, 505, 506, 509, 510, 514, 515, 516, 517, 518, 519, 520, 521, 522, 523, 524, 525, 526, 527, 528, 529, 530, 531, 532, 533, 534, 552, 553, 554, 555, 556, 557, 558, 559, 561, 562, 563, 564, 565, 566, 567, 568, 641, 642, 643, 644, 645, 646, 647, 648, 649, 650, 651, 652, 653, 654, 655, 656, 657, 658, 664, 666, 667, 668, 669, 670, 671, 672, 673, 674, 675, 676, 677, 678, 679, 680, 681, 682, 683, 684, 685, 812, 813, 814, 815, 816, 817, 818, 819, 820], [0.003939, 0.08255, 0.08182, 0.001254, 0.09246, 0.1159, 0.437, 0.4359, 0.001478, 0.01069, 0.03577, 0.02633, 0.02528, 0.001317, 0.07256, 0.04813, 0.0004934, 0.3577, 0.2476, 0.146, 0.08241, 0.1911, 0.3473, 0.00553, 0.1086, 0.2849, 0.4745, 0.06169, 0.09536, 0.068, 0.1192, 0.2879, 0.4725, 0.4959, 0.5189, 0.4953, 0.358, 0.2494, 0.1764, 0.2235, 0.3112, 0.2591, 0.07527, 0.05404, 0.01861, 0.007499, 0.01978, 0.0107, 0.02111, 0.05377, 0.08143, 0.04988, 0.004514, 0.08294, 0.1917, 0.347, 0.03447, 0.06671, 0.02654, 0.05308, 0.06873, 0.06035, 0.04919, 0.03618, 0.003984, 0.09192, 0.1035, 0.09149, 0.05975, 0.048, 0.03505, 0.04471, 0.05283, 0.04489, 0.06547, 0.03331, 0.0008979, 0.01429, 0.05901, 0.08639, 0.2194, 0.1171, 0.05576, 0.3778, 0.2179, 0.1291, 0.3807, 0.2171, 0.1282, 0.01831, 0.008624, 0.01739, 0.007835, 0.2068, 0.1929, 0.3412, 0.1265, 0.1325, 0.1879, 0.07257, 0.08433, 0.1091, 0.1334, 0.1696, 0.1669, 0.07465, 0.08797, 0.09391, 0.01871, 0.02529, 0.0356, 0.02703, 0.001551, 0.04108, 0.006552, 0.0204, 0.008455, 0.0688, 0.07605, 0.06866, 0.05916, 0.06578, 0.05904, 0.05313, 0.05938, 0.05303, 0.02108, 0.04689, 0.001965, 0.02522, 0.01235, 0.003536, 0.02244, 0.04411, 0.004072, 0.01389, 0.04505, 0.07243, 0.06833, 0.1065, 0.1714, 0.1055, 0.1825, 0.3074, 0.01033, 0.0692, 0.1156, 0.04828, 0.1136, 0.1869, 0.07384, 0.174, 0.3085, 0.02888, 0.06467, 0.03258, 0.08664, 0.1602, 0.06917, 0.1535, 0.287, 0.03032, 0.06894, 0.02389, 0.08541, 0.153, 0.06631, 0.1608, 0.2859, 0.1552, 0.1037, 0.057, 0.3202, 0.2185, 0.08738, 0.1638, 0.1056, 0.05975, 0.2106, 0.4455, 0.2225, 0.544, 0.6561, 0.5452, 0.6266, 0.6926, 0.6261, 0.014, 0.007307, 0.03988, 0.4123, 0.4433, 0.4113, 0.2433, 0.3381, 0.2411, 0.1439, 0.173, 0.1427, 0.3375, 0.186, 0.1211, 0.1865, 0.1141, 0.0764, 0.1064, 0.06801, 0.03983, 0.03506, 0.04431, 0.03489, 0.02288, 0.03033, 0.02271, 0.004955, 0.009811, 0.004772]): _vg.add([_i], _w, 'REPLACE')
_vg = ob_suzanne.vertex_groups.new(name='Bone.02.L')
for _i, _w in zip([8, 12, 13, 14, 15, 20, 23, 26, 27, 28, 29, 31, 84, 87, 88, 89, 90, 91, 92, 96, 99, 100, 101, 102, 103, 104, 108, 109, 110, 111, 112, 113, 117, 118, 119, 135, 141, 142, 143, 147, 148, 149, 153, 154, 155, 156, 157, 158, 159, 160, 161, 165, 166, 167, 168, 169, 170, 174, 175, 176, 177, 178, 179, 249, 250, 251, 267, 268, 269, 276, 277, 278, 279, 280, 286, 287, 289, 290, 291, 292, 293, 294, 295, 296, 297, 298, 299, 300, 317, 323, 420, 421, 422, 423, 424, 425, 426, 465, 466, 467, 468, 469, 470, 471, 472, 473, 482, 483, 484, 526, 527, 528, 529, 530, 531, 532, 533, 534, 560, 561, 562, 563, 564, 565, 566, 567, 568, 587, 588, 589, 590, 593, 594, 595, 641, 642, 643, 644, 645, 646, 647, 648, 649, 650, 651, 652, 653, 654, 655, 656, 657, 658, 659, 660, 661, 662, 663, 664, 665, 666, 667, 670, 677, 678, 679, 680, 681, 682, 683, 684, 685, 689, 690, 691, 692, 693, 694, 695, 696, 697, 698, 699, 700, 701, 702, 703, 704, 705, 706, 707, 708, 709, 710, 711, 712, 713, 714, 715, 716, 717, 718, 719, 720, 721, 746, 747, 748], [0.01027, 0.4593, 0.557, 0.6349, 0.6382, 0.529, 0.1367, 0.05618, 0.0493, 0.735, 0.05306, 0.7873, 0.001318, 0.05477, 0.1712, 0.5912, 0.7644, 0.5695, 0.2922, 0.05402, 0.1903, 0.2845, 0.3722, 0.3268, 0.1476, 0.05564, 0.6866, 0.7528, 0.7627, 0.5335, 0.1965, 0.08973, 0.04839, 0.03413, 0.01194, 0.01624, 0.6856, 0.6665, 0.703, 0.8568, 0.8549, 0.7907, 0.6252, 0.5904, 0.4996, 0.5343, 0.5096, 0.3399, 0.4361, 0.4322, 0.4537, 0.587, 0.6661, 0.6509, 0.5954, 0.6106, 0.6231, 0.7777, 0.8328, 0.8221, 0.6381, 0.6382, 0.6377, 0.02256, 0.03999, 0.03185, 0.06568, 0.1411, 0.2689, 0.06326, 0.03692, 0.01214, 0.1816, 0.06116, 0.06943, 0.2066, 0.003834, 0.03334, 0.1009, 0.1867, 0.3493, 0.06416, 0.0647, 0.06016, 0.08957, 0.1702, 0.3319, 0.02121, 0.01236, 0.006057, 0.1852, 0.09384, 0.03345, 0.09671, 0.05285, 0.005108, 0.03421, 0.8119, 0.8369, 0.7853, 0.8105, 0.8407, 0.7892, 0.8288, 0.8483, 0.7911, 0.0002899, 0.002075, 0.008004, 0.5209, 0.5757, 0.5234, 0.4944, 0.5132, 0.4265, 0.4959, 0.4816, 0.3295, 0.7692, 0.7117, 0.6204, 0.8264, 0.7365, 0.608, 0.8267, 0.6917, 0.492, 0.319, 0.0698, 0.01136, 0.2607, 0.3344, 0.1008, 0.05032, 0.5276, 0.6094, 0.6018, 0.218, 0.2954, 0.2515, 0.07951, 0.104, 0.1067, 0.06713, 0.1995, 0.5945, 0.05006, 0.1205, 0.2962, 0.001833, 0.05796, 0.1423, 0.7625, 0.821, 0.8228, 0.7401, 0.7962, 0.802, 0.7008, 0.7501, 0.7479, 0.003805, 0.1207, 0.1854, 0.2394, 0.07946, 0.1177, 0.1424, 0.05309, 0.0731, 0.07938, 0.04503, 0.03524, 0.05015, 0.157, 0.1471, 0.1627, 0.02322, 0.0558, 0.07934, 0.09547, 0.1268, 0.1603, 0.2503, 0.2903, 0.3255, 0.1105, 0.1099, 0.104, 0.1949, 0.1923, 0.1867, 0.3535, 0.3498, 0.3459, 0.06774, 0.0439, 0.01207, 0.1402, 0.1082, 0.08084, 0.2989, 0.2589, 0.2132, 0.02149, 0.02249, 0.01768]): _vg.add([_i], _w, 'REPLACE')
_vg = ob_suzanne.vertex_groups.new(name='Bone.05.L')
for _i, _w in zip([12, 13, 14, 15, 20, 23, 24, 25, 26, 27, 90, 91, 92, 99, 100, 101, 108, 109, 110, 147, 148, 149, 153, 154, 155, 156, 157, 158, 159, 160, 161, 165, 166, 167, 168, 169, 170, 174, 175, 176, 177, 178, 179, 269, 279, 280, 281, 282, 283, 284, 285, 286, 287, 288, 289, 290, 291, 292, 293, 294, 295, 296, 297, 298, 299, 300, 301, 302, 303, 304, 305, 309, 310, 311, 315, 316, 317, 321, 322, 323, 465, 466, 467, 468, 469, 470, 471, 472, 473, 526, 527, 528, 529, 530, 531, 532, 533, 534, 560, 561, 562, 563, 564, 565, 566, 567, 568, 659, 660, 661, 662, 663, 664, 665, 666, 667, 677, 678, 679, 681, 682, 686, 687, 688, 689, 690, 691, 692, 693, 694, 695, 696, 697, 698, 699, 700, 701, 702, 703, 704, 705, 706, 707, 708, 709, 710, 711, 712, 713, 714, 715, 716, 717, 718, 719, 720, 721, 725, 726, 727, 728, 729, 730, 731, 732, 733, 734, 735, 736, 737, 738, 739, 740, 741, 742, 743, 744, 745, 746, 747, 748, 749, 750, 751, 752, 753, 754, 755, 756, 757], [0.4914, 0.4068, 0.3101, 0.3175, 0.04932, 0.01227, 0.5317, 0.5308, 0.5703, 0.5803, 0.002881, 0.02851, 0.03512, 0.05783, 0.08692, 0.08461, 0.03014, 0.01322, 0.001179, 0.03373, 0.08466, 0.1654, 0.3361, 0.3707, 0.4568, 0.3221, 0.1677, 0.08692, 0.5185, 0.5324, 0.5162, 0.345, 0.1928, 0.1071, 0.3626, 0.3421, 0.325, 0.1643, 0.08567, 0.03765, 0.3053, 0.3063, 0.311, 0.007672, 0.7878, 0.8859, 0.83, 0.5099, 0.5184, 0.5099, 0.8234, 0.8739, 0.7627, 0.6167, 0.6208, 0.5987, 0.6917, 0.6964, 0.5778, 0.5468, 0.5404, 0.5525, 0.7085, 0.7208, 0.6049, 0.6096, 0.6304, 0.6242, 0.2099, 0.07938, 0.005384, 0.006877, 0.08051, 0.2109, 0.06582, 0.1593, 0.3226, 0.06757, 0.1616, 0.3267, 0.02873, 0.07934, 0.1574, 0.02484, 0.07706, 0.1556, 0.02614, 0.07883, 0.1587, 0.3971, 0.2347, 0.1431, 0.3952, 0.2321, 0.1431, 0.3638, 0.1951, 0.1074, 0.1844, 0.2185, 0.2666, 0.1019, 0.1312, 0.1551, 0.05404, 0.07582, 0.08724, 0.1786, 0.09722, 0.05138, 0.1981, 0.114, 0.0627, 0.2325, 0.1402, 0.0795, 0.02017, 0.05136, 0.04698, 0.009276, 0.003005, 0.8476, 0.8597, 0.8454, 0.9073, 0.9162, 0.9038, 0.8169, 0.8302, 0.8134, 0.8075, 0.7748, 0.7324, 0.836, 0.7892, 0.7386, 0.7097, 0.6584, 0.6115, 0.6661, 0.6618, 0.676, 0.6761, 0.6758, 0.6891, 0.5669, 0.5697, 0.5798, 0.7501, 0.7891, 0.8166, 0.768, 0.8165, 0.8569, 0.6501, 0.7, 0.752, 0.06522, 0.07497, 0.06634, 0.2042, 0.402, 0.2056, 0.02826, 0.05073, 0.06079, 0.104, 0.1288, 0.1494, 0.2553, 0.2922, 0.3152, 0.06551, 0.06446, 0.06679, 0.1581, 0.1557, 0.1599, 0.317, 0.3131, 0.3197, 0.06198, 0.05114, 0.0276, 0.1515, 0.1305, 0.1045, 0.3197, 0.2958, 0.2572]): _vg.add([_i], _w, 'REPLACE')
_vg = ob_suzanne.vertex_groups.new(name='Bone.07.L')
for _i, _w in zip([14, 15, 24, 25, 26, 27, 32, 33, 34, 35, 52, 53, 54, 55, 170, 177, 178, 179, 195, 196, 197, 198, 199, 200, 201, 202, 203, 204, 205, 206, 280, 281, 282, 283, 284, 285, 286, 288, 289, 290, 291, 292, 293, 294, 295, 296, 297, 298, 299, 300, 301, 302, 303, 304, 305, 306, 307, 308, 309, 310, 311, 312, 313, 314, 315, 316, 317, 318, 319, 320, 321, 322, 323, 324, 325, 326, 327, 328, 329, 330, 331, 332, 333, 334, 335, 336, 337, 338, 578, 579, 580, 581, 582, 583, 584, 585, 586, 686, 687, 688, 689, 690, 691, 695, 696, 697, 698, 699, 700, 701, 702, 703, 704, 705, 706, 707, 708, 709, 710, 711, 712, 713, 714, 715, 716, 717, 718, 719, 720, 722, 723, 724, 725, 726, 727, 728, 729, 730, 731, 732, 733, 734, 735, 736, 737, 738, 739, 740, 741, 742, 743, 744, 745, 746, 747, 748, 749, 750, 751, 752, 753, 754, 755, 756, 757, 758, 759, 760, 761, 762, 763, 764, 765, 766, 767, 768, 769, 770, 771, 772, 773, 774, 775, 776, 777, 778, 779, 780, 781, 782, 783, 784, 785, 786, 787, 788, 789, 790, 791, 792, 793], [0.01322, 0.004793, 0.462, 0.4621, 0.3714, 0.3684, 1.0, 1.0, 0.9999, 0.9999, 0.991, 0.9906, 0.9756, 0.9747, 0.003557, 0.01967, 0.02094, 0.01591, 1.0, 1.0, 1.0, 0.9999, 1.0, 0.9999, 1.0, 1.0, 1.0, 1.0, 1.0, 1.0, 0.04781, 0.1487, 0.4875, 0.4801, 0.4873, 0.1526, 0.05318, 0.3672, 0.3512, 0.358, 0.2036, 0.1099, 0.05977, 0.3868, 0.3928, 0.3854, 0.1992, 0.1039, 0.05378, 0.3535, 0.3459, 0.362, 0.7867, 0.9186, 0.9712, 0.9939, 0.9948, 0.9936, 0.9702, 0.9171, 0.7852, 0.9865, 0.9819, 0.9779, 0.9273, 0.8245, 0.645, 0.9754, 0.9756, 0.9748, 0.9259, 0.8235, 0.6444, 0.9774, 0.982, 0.9869, 0.9976, 0.9994, 0.9999, 0.9999, 0.9994, 0.9975, 0.9997, 0.9985, 0.9934, 0.9997, 0.9984, 0.9931, 1.0, 1.0, 1.0, 1.0, 1.0, 1.0, 1.0, 1.0, 1.0, 0.1383, 0.1287, 0.1396, 0.03359, 0.02669, 0.03635, 0.1542, 0.167, 0.1851, 0.06403, 0.07841, 0.0946, 0.006525, 0.02704, 0.04943, 0.2195, 0.2247, 0.2168, 0.1222, 0.1257, 0.1186, 0.06745, 0.0694, 0.06418, 0.1798, 0.1621, 0.1508, 0.08715, 0.07084, 0.05793, 0.03316, 0.01047, 0.9794, 0.9814, 0.9788, 0.9339, 0.9245, 0.9326, 0.7945, 0.5976, 0.7929, 0.9584, 0.9453, 0.9336, 0.8912, 0.8628, 0.8381, 0.7363, 0.6926, 0.6608, 0.9272, 0.9282, 0.926, 0.8239, 0.8262, 0.8228, 0.646, 0.6494, 0.6454, 0.9329, 0.9454, 0.9591, 0.8374, 0.8623, 0.8914, 0.6596, 0.6912, 0.7355, 0.9999, 0.9999, 0.9999, 0.9996, 0.9997, 0.9996, 0.9984, 0.9986, 0.9983, 0.9999, 0.9998, 0.9998, 0.9992, 0.999, 0.9987, 0.9964, 0.9953, 0.9941, 0.9997, 0.9997, 0.9997, 0.9985, 0.9985, 0.9984, 0.9932, 0.9933, 0.993, 0.9998, 0.9998, 0.9999, 0.9987, 0.999, 0.9992, 0.9939, 0.9953, 0.9966]): _vg.add([_i], _w, 'REPLACE')
_vg = ob_suzanne.vertex_groups.new(name='Bone.06')
for _i, _w in zip([28, 29, 30, 31, 83, 84, 87, 88, 89, 90, 103, 104, 109, 110, 111, 112, 113, 117, 118, 119, 135, 136, 137, 138, 139, 141, 142, 143, 147, 148, 175, 176, 465, 466, 467, 468, 469, 470, 471, 472, 476, 477, 478, 479, 480, 481, 482, 544, 546, 547, 548, 587, 588, 589, 590, 591, 592, 593, 594, 595, 641, 642, 643, 644, 645, 646, 647, 648, 649, 650, 651, 652, 653, 654, 655, 660, 661, 664], [0.1704, 0.2884, 0.1102, 0.1195, 0.04098, 0.03802, 0.2646, 0.5503, 0.2669, 0.03789, 0.01243, 0.002162, 0.05064, 0.1005, 0.3389, 0.592, 0.4957, 0.1645, 0.07563, 0.0155, 0.2928, 0.2881, 0.2357, 0.07402, 0.02813, 0.2505, 0.2855, 0.2401, 0.05524, 0.004645, 0.034, 0.08339, 0.1147, 0.05473, 0.002689, 0.1262, 0.05836, 0.004864, 0.1041, 0.04603, 0.001301, 0.03534, 0.04623, 0.05727, 0.1006, 0.1172, 0.1325, 0.002338, 0.01442, 0.04254, 0.007332, 0.6169, 0.8362, 0.6218, 0.7017, 0.9989, 0.7227, 0.5941, 0.7958, 0.6471, 0.03965, 0.09224, 0.1989, 0.06076, 0.1267, 0.3948, 0.05197, 0.1126, 0.2522, 0.08553, 0.1298, 0.08251, 0.004251, 0.01687, 0.002747, 0.00521, 0.05188, 0.007062]): _vg.add([_i], _w, 'REPLACE')
_vg = ob_suzanne.vertex_groups.new(name='Bone')
for _i, _w in zip([0, 1, 2, 3, 4, 5, 6, 7, 10, 11, 16, 17, 18, 19, 36, 37, 38, 39, 63, 64, 65, 78, 79, 80, 93, 94, 95, 105, 106, 107, 114, 115, 116, 120, 121, 122, 132, 133, 134, 144, 145, 146, 150, 151, 152, 162, 163, 164, 171, 172, 173, 180, 181, 182, 183, 184, 185, 186, 187, 188, 189, 190, 191, 192, 193, 194, 219, 227, 228, 229, 230, 233, 234, 235, 236, 237, 238, 239, 240, 241, 242, 243, 244, 245, 246, 247, 248, 249, 252, 253, 254, 255, 256, 257, 258, 259, 260, 261, 262, 263, 264, 265, 266, 275, 278, 339, 340, 341, 342, 343, 344, 345, 346, 347, 348, 349, 350, 419, 429, 430, 431, 432, 433, 434, 435, 436, 437, 438, 439, 440, 441, 442, 443, 444, 445, 446, 447, 448, 449, 450, 451, 452, 453, 454, 455, 456, 457, 458, 459, 460, 461, 462, 463, 464, 483, 484, 486, 487, 488, 489, 490, 491, 492, 493, 494, 495, 496, 497, 498, 499, 500, 502, 503, 504, 505, 506, 507, 508, 509, 541, 542, 543, 596, 597, 598, 599, 601, 602, 603, 604, 605, 606, 607, 608, 609, 610, 611, 612, 613, 614, 615, 616, 617, 618, 619, 620, 621, 622, 623, 624, 625, 626, 627, 628, 629, 630, 631, 632, 633, 634, 635, 636, 637, 638, 639, 640, 674, 675, 676, 683, 794, 795, 796, 797, 798, 799, 800, 801, 802, 803, 804, 805, 806, 807, 808, 809, 810, 811, 812, 813, 814, 815, 816, 817, 818, 819, 820, 821, 822, 823, 824, 825, 826, 827, 828, 829], [0.1691, 0.1703, 0.3696, 0.3664, 0.156, 0.156, 0.3235, 0.3237, 0.05107, 0.05114, 0.3333, 0.3283, 0.6212, 0.6064, 0.05168, 0.05149, 0.1183, 0.1188, 0.5919, 0.6521, 0.4064, 0.3675, 0.3923, 0.3675, 0.3031, 0.2352, 0.193, 0.5422, 0.4104, 0.3607, 0.5922, 0.6522, 0.4077, 0.1712, 0.2048, 0.2688, 0.1911, 0.2332, 0.3004, 0.2691, 0.205, 0.1713, 0.1555, 0.1485, 0.154, 0.2715, 0.1682, 0.1436, 0.149, 0.1467, 0.1489, 0.1431, 0.168, 0.2714, 0.4185, 0.4444, 0.4198, 0.3308, 0.3291, 0.3454, 0.3757, 0.4188, 0.5415, 0.7329, 0.8309, 0.7308, 0.02435, 0.024, 0.04286, 0.03912, 0.04302, 0.02518, 0.07041, 0.08661, 0.1021, 0.09617, 0.0741, 0.05975, 0.06117, 0.06479, 0.06137, 0.07044, 0.08666, 0.1023, 0.1339, 0.1396, 0.1334, 0.02548, 0.0601, 0.07463, 0.09674, 0.3158, 0.291, 0.2302, 0.2317, 0.29, 0.3126, 0.4493, 0.5543, 0.5992, 0.443, 0.5434, 0.5855, 0.01282, 0.01331, 0.1037, 0.07933, 0.06478, 0.06462, 0.07922, 0.1036, 0.1343, 0.158, 0.2076, 0.135, 0.1588, 0.2082, 0.0009835, 0.3616, 0.2877, 0.2485, 0.4358, 0.3432, 0.305, 0.4681, 0.3655, 0.328, 0.5082, 0.5331, 0.505, 0.6384, 0.6809, 0.6336, 0.6979, 0.7566, 0.6926, 0.253, 0.2912, 0.3654, 0.3134, 0.348, 0.4398, 0.3388, 0.3707, 0.4716, 0.2121, 0.2052, 0.2159, 0.2683, 0.2608, 0.2769, 0.2912, 0.2843, 0.3031, 0.05106, 0.0178, 0.06519, 0.04143, 0.01454, 0.08071, 0.05986, 0.04148, 0.08611, 0.09212, 0.08629, 0.1026, 0.1086, 0.1028, 0.1168, 0.1223, 0.1171, 0.01657, 0.05064, 0.01378, 0.04028, 0.06479, 0.04078, 0.05934, 0.0803, 0.01418, 0.01049, 0.01405, 0.482, 0.4877, 0.4941, 0.5482, 0.5514, 0.733, 0.8505, 0.7266, 0.4924, 0.3491, 0.2937, 0.5176, 0.2807, 0.199, 0.3245, 0.2254, 0.1697, 0.6854, 0.7563, 0.6848, 0.7981, 0.9998, 0.797, 0.481, 0.5361, 0.4804, 0.2939, 0.3492, 0.4923, 0.1992, 0.2821, 0.5176, 0.1703, 0.2265, 0.3262, 0.2639, 0.2625, 0.2638, 0.1552, 0.1516, 0.1555, 0.1291, 0.1247, 0.1298, 0.0202, 0.02168, 0.02071, 0.0008487, 0.05975, 0.05783, 0.05969, 0.07422, 0.07228, 0.07416, 0.09794, 0.09586, 0.09789, 0.07266, 0.08749, 0.1111, 0.08776, 0.1044, 0.1319, 0.1142, 0.1359, 0.1733, 0.1506, 0.1575, 0.1511, 0.1766, 0.1849, 0.1772, 0.233, 0.2453, 0.2334, 0.1118, 0.08805, 0.07298, 0.1326, 0.105, 0.08802, 0.1739, 0.1363, 0.1144]): _vg.add([_i], _w, 'REPLACE')
_vg = ob_suzanne.vertex_groups.new(name='Bone.02.R')
for _i, _w in zip([9, 10, 21, 22, 28, 29, 30, 40, 41, 42, 43, 46, 47, 60, 61, 62, 66, 67, 68, 69, 70, 71, 72, 73, 74, 75, 76, 77, 81, 82, 83, 84, 85, 86, 87, 88, 89, 90, 98, 102, 103, 104, 108, 109, 110, 111, 112, 113, 117, 118, 119, 123, 124, 125, 126, 127, 128, 129, 130, 131, 135, 136, 137, 138, 139, 140, 231, 232, 233, 270, 271, 272, 273, 274, 275, 351, 352, 358, 359, 362, 363, 364, 365, 366, 367, 368, 369, 370, 371, 372, 389, 395, 411, 412, 413, 414, 415, 416, 417, 418, 419, 420, 421, 422, 423, 424, 425, 428, 474, 475, 476, 477, 478, 479, 480, 481, 482, 502, 503, 510, 511, 512, 513, 514, 515, 516, 517, 518, 519, 520, 521, 522, 523, 524, 525, 544, 545, 546, 547, 548, 549, 550, 551, 552, 553, 554, 555, 556, 557, 558, 559, 587, 588, 589, 592, 593, 594, 595, 641, 642, 643, 644, 645, 646, 647, 648, 649, 650, 651, 652, 653, 654, 655, 656, 657, 668, 833, 834, 835, 836, 837, 838, 839, 840, 841, 842, 843, 844, 845, 846, 847, 848, 849, 850, 851, 852, 853, 854, 855, 856, 857, 858, 859, 860, 861, 862, 863, 864, 865, 890, 891, 892], [0.009347, 4.473e-05, 0.5905, 0.1343, 0.01723, 0.6055, 0.8103, 0.5378, 0.456, 0.632, 0.6608, 0.05202, 0.05014, 0.6523, 0.6392, 0.5693, 0.1886, 0.2954, 0.4612, 0.4514, 0.4293, 0.4338, 0.5292, 0.503, 0.3359, 0.4966, 0.5907, 0.6221, 0.7769, 0.8394, 0.8545, 0.7752, 0.5727, 0.2896, 0.6038, 0.1726, 0.05904, 0.003175, 0.05413, 0.05637, 0.1476, 0.3262, 0.01138, 0.03015, 0.03103, 0.07042, 0.1553, 0.3607, 0.7095, 0.7555, 0.7167, 0.7731, 0.7893, 0.7491, 0.6022, 0.5772, 0.5637, 0.6248, 0.615, 0.6251, 0.6366, 0.6657, 0.7139, 0.853, 0.8605, 0.8126, 0.03367, 0.04552, 0.02815, 0.278, 0.1418, 0.06432, 0.06555, 0.0418, 0.01688, 0.2078, 0.07045, 0.06203, 0.1823, 0.02445, 0.09335, 0.1753, 0.3371, 0.0615, 0.06328, 0.05942, 0.09019, 0.1694, 0.3248, 0.02464, 0.00817, 0.006428, 0.2786, 0.1986, 0.1237, 0.1568, 0.1266, 0.08363, 0.08431, 0.07833, 0.05692, 0.03244, 0.09328, 0.1866, 0.003686, 0.05292, 0.09657, 0.03399, 0.8365, 0.8403, 0.805, 0.8711, 0.8653, 0.8318, 0.8415, 0.8242, 0.7868, 0.01061, 0.005689, 0.7062, 0.715, 0.6765, 0.6157, 0.685, 0.7179, 0.7407, 0.5159, 0.483, 0.4886, 0.568, 0.48, 0.4694, 0.5478, 0.4201, 0.325, 0.8236, 0.777, 0.8405, 0.8574, 0.8376, 0.7742, 0.7645, 0.7598, 0.8159, 0.8235, 0.7073, 0.7316, 0.6903, 0.6162, 0.6032, 0.4883, 0.01493, 0.0715, 0.3184, 0.2406, 0.03381, 0.08314, 0.2755, 0.07741, 0.09913, 0.09204, 0.216, 0.2872, 0.2261, 0.5327, 0.5957, 0.5388, 0.6055, 0.1985, 0.06863, 0.2959, 0.1174, 0.04747, 0.1397, 0.05648, 0.002899, 0.05145, 0.03637, 0.04589, 0.1655, 0.1481, 0.157, 0.01308, 0.04604, 0.07018, 0.08194, 0.1091, 0.1429, 0.215, 0.2575, 0.3013, 0.1065, 0.1079, 0.1026, 0.1903, 0.1899, 0.183, 0.349, 0.344, 0.3354, 0.07152, 0.05204, 0.02118, 0.1468, 0.1197, 0.0937, 0.3053, 0.2758, 0.2447, 0.01849, 0.02076, 0.01686]): _vg.add([_i], _w, 'REPLACE')
_vg = ob_suzanne.vertex_groups.new(name='Bone.05.R')
for _i, _w in zip([21, 22, 40, 41, 42, 43, 44, 45, 46, 47, 60, 61, 62, 66, 67, 68, 69, 70, 71, 72, 73, 74, 75, 76, 77, 81, 82, 83, 84, 85, 86, 119, 123, 124, 125, 126, 127, 128, 129, 130, 131, 138, 139, 140, 270, 351, 352, 353, 354, 355, 356, 357, 358, 359, 360, 361, 362, 363, 364, 365, 366, 367, 368, 369, 370, 371, 372, 373, 374, 375, 376, 377, 381, 382, 383, 387, 388, 389, 393, 394, 395, 411, 412, 413, 414, 415, 416, 474, 475, 476, 477, 478, 479, 480, 481, 510, 511, 512, 513, 514, 515, 516, 517, 518, 519, 520, 521, 522, 523, 524, 525, 544, 545, 546, 547, 548, 549, 550, 551, 552, 553, 554, 555, 556, 557, 558, 559, 830, 831, 832, 833, 834, 835, 836, 837, 838, 839, 840, 841, 842, 843, 844, 845, 846, 847, 848, 849, 850, 851, 852, 853, 854, 855, 856, 857, 858, 859, 860, 861, 862, 863, 864, 865, 869, 870, 871, 872, 873, 874, 875, 876, 877, 878, 879, 880, 881, 882, 883, 884, 885, 886, 887, 888, 889, 890, 891, 892, 893, 894, 895, 896, 897, 898, 899, 900, 901], [0.06281, 0.01702, 0.4241, 0.4952, 0.3229, 0.2971, 0.5309, 0.5317, 0.5759, 0.5795, 0.1345, 0.2213, 0.3582, 0.06498, 0.1063, 0.1009, 0.5174, 0.5365, 0.5225, 0.3302, 0.1791, 0.09405, 0.4599, 0.3699, 0.338, 0.1763, 0.09806, 0.05363, 0.007868, 0.03209, 0.0397, 0.02555, 0.1773, 0.1269, 0.09588, 0.3521, 0.3781, 0.3945, 0.3259, 0.3328, 0.325, 0.04114, 0.07912, 0.1458, 0.01708, 0.7612, 0.8736, 0.8249, 0.5097, 0.5184, 0.5101, 0.8285, 0.8849, 0.7875, 0.6194, 0.6253, 0.6044, 0.7025, 0.7142, 0.5989, 0.551, 0.5431, 0.5537, 0.7074, 0.7216, 0.6131, 0.6073, 0.6278, 0.6223, 0.2095, 0.07923, 0.005288, 0.00718, 0.08083, 0.2114, 0.06631, 0.1606, 0.3255, 0.06763, 0.1616, 0.3264, 0.05764, 0.06179, 0.03111, 0.01085, 0.01907, 0.00128, 0.1168, 0.08711, 0.06314, 0.06395, 0.05048, 0.02459, 0.01815, 0.003545, 0.2081, 0.228, 0.262, 0.3184, 0.2057, 0.1392, 0.1706, 0.4029, 0.4142, 0.3768, 0.2564, 0.29, 0.2182, 0.1643, 0.1748, 0.1204, 0.1241, 0.1781, 0.1032, 0.06661, 0.1046, 0.1789, 0.189, 0.1904, 0.1087, 0.05958, 0.2216, 0.1351, 0.0791, 0.2717, 0.1613, 0.09195, 0.8452, 0.8595, 0.8472, 0.9024, 0.9155, 0.9069, 0.81, 0.8292, 0.8171, 0.8159, 0.7861, 0.745, 0.8558, 0.8148, 0.7636, 0.7505, 0.7009, 0.6465, 0.6732, 0.6663, 0.6785, 0.6858, 0.6815, 0.695, 0.5773, 0.5785, 0.5932, 0.7448, 0.7819, 0.8099, 0.7584, 0.8007, 0.8398, 0.6392, 0.6773, 0.7168, 0.06516, 0.07499, 0.06645, 0.2041, 0.402, 0.2058, 0.02879, 0.05112, 0.06127, 0.1046, 0.1298, 0.1506, 0.2565, 0.2943, 0.318, 0.06593, 0.06478, 0.06698, 0.1592, 0.1565, 0.1603, 0.3193, 0.3147, 0.3204, 0.06194, 0.05106, 0.02744, 0.1512, 0.1301, 0.1042, 0.3187, 0.2948, 0.2565]): _vg.add([_i], _w, 'REPLACE')
_vg = ob_suzanne.vertex_groups.new(name='Bone.07.R')
for _i, _w in zip([42, 43, 44, 45, 46, 47, 48, 49, 50, 51, 56, 57, 58, 59, 129, 130, 131, 207, 208, 209, 210, 211, 212, 213, 214, 215, 216, 217, 218, 352, 353, 354, 355, 356, 357, 358, 360, 361, 362, 363, 364, 365, 366, 367, 368, 369, 370, 371, 372, 373, 374, 375, 376, 377, 378, 379, 380, 381, 382, 383, 384, 385, 386, 387, 388, 389, 390, 391, 392, 393, 394, 395, 396, 397, 398, 399, 400, 401, 402, 403, 404, 405, 406, 407, 408, 409, 410, 569, 570, 571, 572, 573, 574, 575, 576, 577, 830, 831, 832, 833, 834, 835, 839, 840, 841, 842, 843, 844, 846, 847, 848, 849, 850, 851, 852, 853, 854, 855, 856, 857, 858, 859, 860, 861, 862, 863, 864, 865, 866, 867, 868, 869, 870, 871, 872, 873, 874, 875, 876, 877, 878, 879, 880, 881, 882, 883, 884, 885, 886, 887, 888, 889, 890, 891, 892, 893, 894, 895, 896, 897, 898, 899, 900, 901, 902, 903, 904, 905, 906, 907, 908, 909, 910, 911, 912, 913, 914, 915, 916, 917, 918, 919, 920, 921, 922, 923, 924, 925, 926, 927, 928, 929, 930, 931, 932, 933, 934, 935, 936, 937], [0.003723, 0.002881, 0.4621, 0.462, 0.3705, 0.3688, 1.0, 1.0, 0.9999, 0.9999, 0.991, 0.9906, 0.9755, 0.9747, 0.01894, 0.02332, 0.01607, 1.0, 1.0, 1.0, 0.9999, 1.0, 0.9999, 1.0, 1.0, 1.0, 1.0, 1.0, 1.0, 0.05223, 0.1508, 0.4874, 0.4801, 0.4874, 0.15, 0.04807, 0.3665, 0.3502, 0.357, 0.2013, 0.1052, 0.05401, 0.3858, 0.392, 0.3852, 0.1997, 0.1041, 0.05325, 0.3541, 0.3464, 0.3623, 0.7868, 0.9186, 0.9712, 0.9939, 0.9948, 0.9936, 0.9702, 0.917, 0.7851, 0.9865, 0.9819, 0.9778, 0.9272, 0.8243, 0.6445, 0.9753, 0.9756, 0.9747, 0.9259, 0.8235, 0.6445, 0.9774, 0.982, 0.9869, 0.9976, 0.9994, 0.9999, 0.9999, 0.9994, 0.9975, 0.9997, 0.9985, 0.9934, 0.9997, 0.9984, 0.9931, 1.0, 1.0, 1.0, 1.0, 1.0, 1.0, 1.0, 1.0, 1.0, 0.1394, 0.1288, 0.1386, 0.03644, 0.02701, 0.03373, 0.151, 0.1638, 0.1824, 0.05789, 0.07146, 0.08845, 0.01048, 0.03388, 0.2173, 0.2229, 0.2162, 0.1187, 0.1237, 0.1172, 0.06423, 0.06881, 0.06309, 0.1811, 0.1639, 0.1529, 0.0895, 0.07454, 0.06202, 0.03872, 0.01924, 0.002451, 0.9794, 0.9814, 0.9788, 0.9339, 0.9245, 0.9326, 0.7945, 0.5976, 0.7929, 0.9583, 0.9452, 0.9335, 0.8911, 0.8627, 0.8378, 0.736, 0.6922, 0.6603, 0.9271, 0.9281, 0.9259, 0.8237, 0.8259, 0.8227, 0.6455, 0.649, 0.6452, 0.9329, 0.9454, 0.9591, 0.8375, 0.8624, 0.8915, 0.6598, 0.6914, 0.7357, 0.9999, 0.9999, 0.9999, 0.9996, 0.9997, 0.9996, 0.9984, 0.9986, 0.9983, 0.9999, 0.9998, 0.9998, 0.9992, 0.999, 0.9987, 0.9964, 0.9953, 0.9941, 0.9997, 0.9997, 0.9997, 0.9985, 0.9985, 0.9984, 0.9932, 0.9932, 0.993, 0.9998, 0.9998, 0.9999, 0.9987, 0.999, 0.9992, 0.9939, 0.9953, 0.9966]): _vg.add([_i], _w, 'REPLACE')
_m = ob_suzanne.modifiers.new('Armature', 'ARMATURE')
_m.object = ob_armature
_m.use_deform_preserve_volume = True
ob_cube.location = (0.1309, 0.3455, 1.064)
ob_cube.rotation_euler = (0.1396, 0.0, -0.1745)
ob_cube.scale = (-0.05009, -0.05009, -0.05009)
ob_cube_001.parent = ob_armature
ob_cube_001.matrix_parent_inverse = Matrix(((2.0, -1.863e-09, -3.725e-09, 2.98e-08), (-4.119e-15, -2.384e-07, 2.0, -2.317), (3.166e-08, -2.0, -2.98e-08, 0.4056), (-0.0, 0.0, 0.0, 1.0)))
ob_cube_001.location = (0.1442, 0.3408, 1.083)

# ---- collection membership
col_collection.objects.link(ob_light)
col_collection.objects.link(ob_camera)
col_devil.objects.link(ob_armature)
col_devil.objects.link(ob_suzanne)
col_devil.objects.link(ob_cube)
col_devil.objects.link(ob_cube_001)

# ---- scene / render settings (as saved in the file)
scene.camera = ob_camera
scene.frame_start = 1; scene.frame_end = 250; scene.frame_set(11)
scene.render.engine = 'BLENDER_EEVEE_NEXT'
scene.cycles.sampling_pattern = 'TABULATED_SOBOL'
scene.cycles.use_light_tree = False
scene.view_settings.view_transform = 'Filmic'
bpy.context.view_layer.update()
